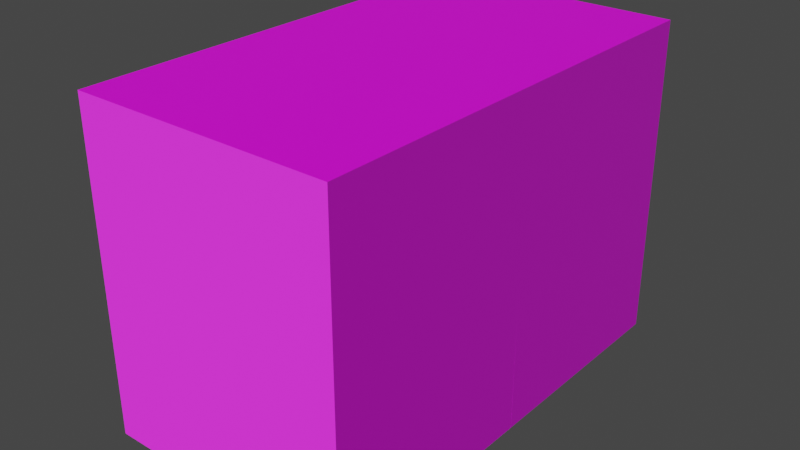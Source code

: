 # Source: HabitacionTutorialMaterialesExportParedes.blend  (saved by Blender 3.5.10; exported with 4.5.12 LTS)
import bpy
from mathutils import Matrix  # noqa: F401  (used for matrix-valued properties, if any)

bpy.ops.wm.read_factory_settings(use_empty=True)
scene = bpy.context.scene
scene.name = 'Scene'

# ---- collections
col_collection = bpy.data.collections.new('Collection'); scene.collection.children.link(col_collection)

# ---- images (referenced by path relative to the original .blend; pixels are not part of the script)
import os
ASSET_DIR = os.environ.get("B2B_ASSET_DIR", "")  # directory of the original .blend (textures are referenced by path, not embedded)
HERE = os.path.dirname(os.path.abspath(__file__))  # packed textures are extracted next to this script under _unpacked/

def load_image(name, relpath, width, height, colorspace="sRGB"):
    """Load a texture the original file referenced (path relative to the .blend, or extracted next to this script)."""
    p = next((c for c in (os.path.join(HERE, relpath), os.path.join(ASSET_DIR, relpath)) if relpath and os.path.exists(c)), "")
    if p:
        img = bpy.data.images.load(p, check_existing=True)
        img.name = name
    else:  # same state as the original file: an image datablock whose file is absent (Cycles renders it pink)
        img = bpy.data.images.new(name, width, height)
        img.source = "FILE"
        img.filepath = "//" + (relpath or name)
    img.colorspace_settings.name = colorspace
    return img
img_brickspaintedwhite001_disp16_2k = load_image('BricksPaintedWhite001_DISP16_2K', 'BricksPaintedWhite001_DISP16_2K.tif', 1024, 1024, 'Non-Color')
img_brickspaintedwhite001_nrm_2k = load_image('BricksPaintedWhite001_NRM_2K', 'BricksPaintedWhite001_NRM_2K.jpg', 1024, 1024, 'Non-Color')
img_brickspaintedwhite001_gloss_2k = load_image('BricksPaintedWhite001_GLOSS_2K', 'BricksPaintedWhite001_GLOSS_2K.jpg', 1024, 1024, 'Non-Color')
img_brickspaintedwhite001_ao_2k = load_image('BricksPaintedWhite001_AO_2K', 'BricksPaintedWhite001_AO_2K.jpg', 1024, 1024, 'Non-Color')
img_brickspaintedwhite001_col_2k = load_image('BricksPaintedWhite001_COL_2K', 'BricksPaintedWhite001_COL_2K.jpg', 1024, 1024, 'sRGB')
img_woodflooring044_disp16_2k_003 = load_image('WoodFlooring044_DISP16_2K.003', 'WoodFlooring044_DISP16_2K.tif', 1024, 1024, 'Non-Color')
img_woodflooring044_nrm16_2k_003 = load_image('WoodFlooring044_NRM16_2K.003', 'WoodFlooring044_NRM16_2K.tif', 1024, 1024, 'Non-Color')
img_woodflooring044_gloss_2k_003 = load_image('WoodFlooring044_GLOSS_2K.003', 'WoodFlooring044_GLOSS_2K.jpg', 1024, 1024, 'Non-Color')
img_woodflooring044_col_2k_003 = load_image('WoodFlooring044_COL_2K.003', 'WoodFlooring044_COL_2K.jpg', 1024, 1024, 'sRGB')
img_woodflooring044_disp16_2k_004 = load_image('WoodFlooring044_DISP16_2K.004', 'WoodFlooring044_DISP16_2K.tif', 1024, 1024, 'Non-Color')
img_woodflooring044_nrm16_2k_004 = load_image('WoodFlooring044_NRM16_2K.004', 'WoodFlooring044_NRM16_2K.tif', 1024, 1024, 'Non-Color')
img_woodflooring044_gloss_2k_004 = load_image('WoodFlooring044_GLOSS_2K.004', 'WoodFlooring044_GLOSS_2K.jpg', 1024, 1024, 'Non-Color')
img_woodflooring044_col_2k_004 = load_image('WoodFlooring044_COL_2K.004', 'WoodFlooring044_COL_2K.jpg', 1024, 1024, 'sRGB')
img_metalpanelrectangular001_disp16_2k_metalness = load_image('MetalPanelRectangular001_DISP16_2K_METALNESS', 'MetalPanelRectangular001_DISP16_2K_METALNESS.tif', 1024, 1024, 'Non-Color')
img_metalpanelrectangular001_nrm16_2k_metalness = load_image('MetalPanelRectangular001_NRM16_2K_METALNESS', 'MetalPanelRectangular001_NRM16_2K_METALNESS.tif', 1024, 1024, 'Non-Color')
img_metalpanelrectangular001_metalness_2k_metalness = load_image('MetalPanelRectangular001_METALNESS_2K_METALNESS', 'MetalPanelRectangular001_METALNESS_2K_METALNESS.jpg', 1024, 1024, 'Non-Color')
img_metalpanelrectangular001_roughness_2k_metalness = load_image('MetalPanelRectangular001_ROUGHNESS_2K_METALNESS', 'MetalPanelRectangular001_ROUGHNESS_2K_METALNESS.jpg', 1024, 1024, 'Non-Color')
img_metalpanelrectangular001_ao_2k_metalness = load_image('MetalPanelRectangular001_AO_2K_METALNESS', 'MetalPanelRectangular001_AO_2K_METALNESS.jpg', 1024, 1024, 'Non-Color')
img_metalpanelrectangular001_col_2k_metalness = load_image('MetalPanelRectangular001_COL_2K_METALNESS', 'MetalPanelRectangular001_COL_2K_METALNESS.jpg', 1024, 1024, 'sRGB')
img_escalon1_003 = load_image('Escalon1.003', 'Escalon1.003.png', 1024, 1024, 'sRGB')
img_escalon2_001 = load_image('Escalon2.001', 'Escalon2.001.png', 1024, 1024, 'sRGB')
img_suelo_plantabaja = load_image('Suelo_PlantaBaja', 'Suelo_PlantaBaja.png', 1024, 1024, 'sRGB')
img_escalon_3 = load_image('Escalon 3', 'Escalon 3.png', 1024, 1024, 'sRGB')
img_escalon_4 = load_image('Escalon 4', 'Escalon 4.png', 1024, 1024, 'sRGB')
img_escalon_5 = load_image('Escalon 5', 'Escalon 5.png', 1024, 1024, 'sRGB')
img_escalon_6 = load_image('Escalon 6', 'Escalon 6.png', 1024, 1024, 'sRGB')
img_techo = load_image('Techo', 'Techo.png', 1024, 1024, 'sRGB')
img_suelo_planta2 = load_image('Suelo_Planta2', 'Suelo_Planta2.png', 1024, 1024, 'sRGB')

# ---- materials (node trees are filled in below, after node groups)
mat_brickspaintedwhite001_2k_001 = bpy.data.materials.new('BricksPaintedWhite001_2K.001')
mat_brickspaintedwhite001_2k_001.displacement_method = 'BOTH'
mat_woodflooring044_2k = bpy.data.materials.new('WoodFlooring044_2K')
mat_woodflooring044_2k.displacement_method = 'BOTH'
mat_woodflooring044_2k_009 = bpy.data.materials.new('WoodFlooring044_2K.009')
mat_woodflooring044_2k_009.displacement_method = 'BOTH'
mat_brickspaintedwhite001_2k = bpy.data.materials.new('BricksPaintedWhite001_2K')
mat_brickspaintedwhite001_2k.displacement_method = 'BOTH'
mat_brickspaintedwhite001_2k_005 = bpy.data.materials.new('BricksPaintedWhite001_2K.005')
mat_brickspaintedwhite001_2k_005.displacement_method = 'BOTH'
mat_brickspaintedwhite001_2k_004 = bpy.data.materials.new('BricksPaintedWhite001_2K.004')
mat_brickspaintedwhite001_2k_004.displacement_method = 'BOTH'
mat_woodflooring044_2k_001 = bpy.data.materials.new('WoodFlooring044_2K.001')
mat_woodflooring044_2k_001.displacement_method = 'BOTH'
mat_woodflooring044_2k_003 = bpy.data.materials.new('WoodFlooring044_2K.003')
mat_woodflooring044_2k_003.displacement_method = 'BOTH'
mat_woodflooring044_2k_004 = bpy.data.materials.new('WoodFlooring044_2K.004')
mat_woodflooring044_2k_004.displacement_method = 'BOTH'
mat_woodflooring044_2k_005 = bpy.data.materials.new('WoodFlooring044_2K.005')
mat_woodflooring044_2k_005.displacement_method = 'BOTH'
mat_woodflooring044_2k_006 = bpy.data.materials.new('WoodFlooring044_2K.006')
mat_woodflooring044_2k_006.displacement_method = 'BOTH'
mat_woodflooring044_2k_007 = bpy.data.materials.new('WoodFlooring044_2K.007')
mat_woodflooring044_2k_007.displacement_method = 'BOTH'
mat_woodflooring044_2k_008 = bpy.data.materials.new('WoodFlooring044_2K.008')
mat_woodflooring044_2k_008.displacement_method = 'BOTH'
mat_metalpanelrectangular001_2k = bpy.data.materials.new('MetalPanelRectangular001_2K')
mat_metalpanelrectangular001_2k.displacement_method = 'BOTH'

# ---- node groups
ng_poliigon_adjustments_009 = bpy.data.node_groups.new('.Poliigon_Adjustments.009', 'ShaderNodeTree')
_s = ng_poliigon_adjustments_009.interface.new_socket(name='Base Color', in_out='OUTPUT', socket_type='NodeSocketColor')
_s.default_value = (0.0, 0.0, 0.0, 0.0)
_s = ng_poliigon_adjustments_009.interface.new_socket(name='Subsurface Color', in_out='OUTPUT', socket_type='NodeSocketColor')
_s = ng_poliigon_adjustments_009.interface.new_socket(name='Metalness', in_out='OUTPUT', socket_type='NodeSocketFloat')
_s = ng_poliigon_adjustments_009.interface.new_socket(name='Roughness', in_out='OUTPUT', socket_type='NodeSocketFloat')
_s.min_value = 0.0
_s.max_value = 0.0
_s = ng_poliigon_adjustments_009.interface.new_socket(name='Transmission', in_out='OUTPUT', socket_type='NodeSocketFloat')
_s = ng_poliigon_adjustments_009.interface.new_socket(name='Alpha', in_out='OUTPUT', socket_type='NodeSocketFloat')
_s.default_value = 0.01
_s.min_value = -1e+04
_s.max_value = 1e+04
_s = ng_poliigon_adjustments_009.interface.new_socket(name='Normal', in_out='OUTPUT', socket_type='NodeSocketVector')
_s = ng_poliigon_adjustments_009.interface.new_socket(name='Height', in_out='OUTPUT', socket_type='NodeSocketFloat')
_s = ng_poliigon_adjustments_009.interface.new_socket(name='Scale', in_out='INPUT', socket_type='NodeSocketFloat')
_s.default_value = 1.0
_s.min_value = 0.0
_s.max_value = 1000.0
_s = ng_poliigon_adjustments_009.interface.new_socket(name='COLOR', in_out='INPUT', socket_type='NodeSocketColor')
_s.default_value = (1.0, 1.0, 1.0, 1.0)
_s = ng_poliigon_adjustments_009.interface.new_socket(name='Hue Adj.', in_out='INPUT', socket_type='NodeSocketFloat')
_s.min_value = -10.0
_s.max_value = 10.0
_s = ng_poliigon_adjustments_009.interface.new_socket(name='Saturation Adj.', in_out='INPUT', socket_type='NodeSocketFloat')
_s.min_value = -10.0
_s.max_value = 10.0
_s = ng_poliigon_adjustments_009.interface.new_socket(name='Value Adj.', in_out='INPUT', socket_type='NodeSocketFloat')
_s.min_value = -10.0
_s.max_value = 10.0
_s = ng_poliigon_adjustments_009.interface.new_socket(name='Brightness Adj.', in_out='INPUT', socket_type='NodeSocketFloat')
_s.min_value = -10.0
_s.max_value = 10.0
_s = ng_poliigon_adjustments_009.interface.new_socket(name='Contrast Adj.', in_out='INPUT', socket_type='NodeSocketFloat')
_s.min_value = -10.0
_s.max_value = 10.0
_s = ng_poliigon_adjustments_009.interface.new_socket(name='SSS', in_out='INPUT', socket_type='NodeSocketColor')
_s = ng_poliigon_adjustments_009.interface.new_socket(name='Subsurface Multiplier', in_out='INPUT', socket_type='NodeSocketFloat')
_s = ng_poliigon_adjustments_009.interface.new_socket(name='METALNESS', in_out='INPUT', socket_type='NodeSocketColor')
_s = ng_poliigon_adjustments_009.interface.new_socket(name='ROUGHNESS', in_out='INPUT', socket_type='NodeSocketColor')
_s.default_value = (0.8, 0.8, 0.8, 1.0)
_s = ng_poliigon_adjustments_009.interface.new_socket(name='Roughness Adj.', in_out='INPUT', socket_type='NodeSocketFloat')
_s.min_value = 0.0
_s.max_value = 10.0
_s = ng_poliigon_adjustments_009.interface.new_socket(name='Alpha', in_out='INPUT', socket_type='NodeSocketFloat')
_s.default_value = 1.0
_s.min_value = 0.0
_s.max_value = 1.0
_s = ng_poliigon_adjustments_009.interface.new_socket(name='DISPLACEMENT', in_out='INPUT', socket_type='NodeSocketColor')
_s = ng_poliigon_adjustments_009.interface.new_socket(name='Displacement Strength', in_out='INPUT', socket_type='NodeSocketFloat')
_s.min_value = -100.0
_s.max_value = 100.0
_s = ng_poliigon_adjustments_009.interface.new_socket(name='Displacement Mid-level', in_out='INPUT', socket_type='NodeSocketFloat')
_s.min_value = -100.0
_s.max_value = 100.0
_s = ng_poliigon_adjustments_009.interface.new_socket(name='Normal', in_out='INPUT', socket_type='NodeSocketVector')
_s = ng_poliigon_adjustments_009.interface.new_socket(name='Transmission', in_out='INPUT', socket_type='NodeSocketFloat')
_N = ng_poliigon_adjustments_009.nodes; _L = ng_poliigon_adjustments_009.links
n0 = _N.new('ShaderNodeHueSaturation'); n0.name = 'COLOR Adjust'; n0.location = (-60, 320)
n0.label = 'COLOR Adjust'
n1 = _N.new('ShaderNodeMath'); n1.name = 'ROUGHNESS Multiply'; n1.location = (-74, -60)
n1.label = 'ROUGHNESS Multiply'
n1.hide = True
n1.operation = 'MULTIPLY'
n2 = _N.new('ShaderNodeMath'); n2.name = 'ROUGHNESS Fix Pre'; n2.location = (-74, -140)
n2.label = 'ROUGHNESS Fix Pre'
n2.hide = True
n2.operation = 'SUBTRACT'
n2.inputs[1].default_value = 1.0
n3 = _N.new('ShaderNodeMath'); n3.name = 'Disp Fix Mult'; n3.location = (-74, -319)
n3.label = 'Disp Fix Mult'
n3.hide = True
n3.operation = 'MULTIPLY'
n4 = _N.new('ShaderNodeBrightContrast'); n4.name = 'Bright/Contrast'; n4.location = (127, 220)
n5 = _N.new('ShaderNodeMath'); n5.name = 'Roughness Fix'; n5.location = (127, -100)
n5.label = 'Roughness Fix'
n5.hide = True
n6 = _N.new('ShaderNodeMath'); n6.name = 'Math.010'; n6.location = (127, 20)
n6.hide = True
n6.operation = 'MULTIPLY'
n6.use_clamp = True
n7 = _N.new('NodeGroupOutput'); n7.name = 'Group Output'; n7.location = (385, 80)
n8 = _N.new('ShaderNodeMath'); n8.name = 'Disp Fix'; n8.location = (127, -270)
n8.label = 'Disp Fix'
n8.hide = True
n9 = _N.new('ShaderNodeMath'); n9.name = 'Math.002'; n9.location = (-242, 320)
n9.hide = True
n9.operation = 'DIVIDE'
n9.inputs[1].default_value = 20.0
n10 = _N.new('ShaderNodeMath'); n10.name = 'Math.004'; n10.location = (-242, 280)
n10.hide = True
n10.operation = 'DIVIDE'
n10.inputs[1].default_value = 10.0
n11 = _N.new('ShaderNodeMath'); n11.name = 'Math.006'; n11.location = (-242, 240)
n11.hide = True
n11.operation = 'DIVIDE'
n11.inputs[1].default_value = 10.0
n12 = _N.new('ShaderNodeMath'); n12.name = 'Math.007'; n12.location = (-242, 140)
n12.hide = True
n12.operation = 'MULTIPLY'
n12.inputs[1].default_value = 0.1
n13 = _N.new('ShaderNodeMath'); n13.name = 'Math.008'; n13.location = (-242, 100)
n13.hide = True
n13.operation = 'MULTIPLY'
n13.inputs[1].default_value = 0.1
n14 = _N.new('ShaderNodeMath'); n14.name = 'Roughness'; n14.location = (-242, -100)
n14.label = 'Roughness'
n14.hide = True
n14.inputs[1].default_value = 1.0
n15 = _N.new('ShaderNodeInvert'); n15.name = 'Disp Fix Invert'; n15.location = (-242, -319)
n15.label = 'Disp Fix Invert'
n15.hide = True
n16 = _N.new('ShaderNodeMath'); n16.name = 'DISPLACEMENT Adjust'; n16.location = (-242, -216)
n16.label = 'DISPLACEMENT Adjust'
n16.hide = True
n16.operation = 'MULTIPLY'
n17 = _N.new('ShaderNodeMath'); n17.name = 'Math.001'; n17.location = (-420, 320)
n17.hide = True
n17.inputs[1].default_value = 10.0
n18 = _N.new('ShaderNodeMath'); n18.name = 'Math.003'; n18.location = (-420, 280)
n18.hide = True
n18.inputs[1].default_value = 10.0
n19 = _N.new('ShaderNodeMath'); n19.name = 'Math.005'; n19.location = (-420, 240)
n19.hide = True
n19.inputs[1].default_value = 10.0
n20 = _N.new('ShaderNodeMath'); n20.name = 'DISPLACEMENT Height'; n20.location = (-74, -270)
n20.label = 'DISPLACEMENT Height'
n20.hide = True
n21 = _N.new('NodeGroupInput'); n21.name = 'Group Input'; n21.location = (-740, 140)
_L.new(n1.outputs[0], n5.inputs[0])
_L.new(n2.outputs[0], n5.inputs[1])
_L.new(n0.outputs[0], n4.inputs[0])
_L.new(n21.outputs[5], n12.inputs[0])
_L.new(n21.outputs[6], n13.inputs[0])
_L.new(n4.outputs[0], n7.inputs[0])
_L.new(n5.outputs[0], n7.inputs[3])
_L.new(n21.outputs[11], n14.inputs[0])
_L.new(n21.outputs[1], n0.inputs[4])
_L.new(n14.outputs[0], n1.inputs[1])
_L.new(n14.outputs[0], n2.inputs[0])
_L.new(n21.outputs[10], n1.inputs[0])
_L.new(n21.outputs[12], n7.inputs[5])
_L.new(n21.outputs[9], n7.inputs[2])
_L.new(n21.outputs[2], n17.inputs[0])
_L.new(n17.outputs[0], n9.inputs[0])
_L.new(n18.outputs[0], n10.inputs[0])
_L.new(n21.outputs[3], n18.inputs[0])
_L.new(n19.outputs[0], n11.inputs[0])
_L.new(n21.outputs[4], n19.inputs[0])
_L.new(n9.outputs[0], n0.inputs[0])
_L.new(n10.outputs[0], n0.inputs[1])
_L.new(n11.outputs[0], n0.inputs[2])
_L.new(n12.outputs[0], n4.inputs[1])
_L.new(n13.outputs[0], n4.inputs[2])
_L.new(n16.outputs[0], n20.inputs[0])
_L.new(n20.outputs[0], n8.inputs[0])
_L.new(n15.outputs[0], n3.inputs[0])
_L.new(n3.outputs[0], n8.inputs[1])
_L.new(n21.outputs[13], n16.inputs[0])
_L.new(n21.outputs[15], n20.inputs[1])
_L.new(n21.outputs[16], n7.inputs[6])
_L.new(n21.outputs[14], n16.inputs[1])
_L.new(n21.outputs[14], n15.inputs[1])
_L.new(n21.outputs[7], n6.inputs[0])
_L.new(n6.outputs[0], n7.inputs[1])
_L.new(n21.outputs[8], n6.inputs[1])
_L.new(n8.outputs[0], n7.inputs[7])
_L.new(n21.outputs[17], n7.inputs[4])
n7.is_active_output = True
ng_simple_uv_mapping = bpy.data.node_groups.new('.simple_uv_mapping', 'ShaderNodeTree')
_s = ng_simple_uv_mapping.interface.new_socket(name='UV', in_out='OUTPUT', socket_type='NodeSocketVector')
_s = ng_simple_uv_mapping.interface.new_socket(name='UV', in_out='INPUT', socket_type='NodeSocketVector')
_s.min_value = -1e+04
_s.max_value = 1e+04
_s = ng_simple_uv_mapping.interface.new_socket(name='Scale', in_out='INPUT', socket_type='NodeSocketFloat')
_s.default_value = 1.0
_s.min_value = 0.0
_s.max_value = 500.0
_s = ng_simple_uv_mapping.interface.new_socket(name='Aspect Ratio', in_out='INPUT', socket_type='NodeSocketFloat')
_s.default_value = 1.0
_s.min_value = 0.0
_s.max_value = 2.0
_s = ng_simple_uv_mapping.interface.new_socket(name='Translate X', in_out='INPUT', socket_type='NodeSocketFloat')
_s.min_value = -50.0
_s.max_value = 50.0
_s = ng_simple_uv_mapping.interface.new_socket(name='Translate Y', in_out='INPUT', socket_type='NodeSocketFloat')
_s.min_value = -50.0
_s.max_value = 50.0
_s = ng_simple_uv_mapping.interface.new_socket(name='Rotation', in_out='INPUT', socket_type='NodeSocketFloat')
_s.min_value = -360.0
_s.max_value = 360.0
_N = ng_simple_uv_mapping.nodes; _L = ng_simple_uv_mapping.links
n0 = _N.new('ShaderNodeCombineXYZ'); n0.name = 'Combine XYZ'; n0.location = (54, -485)
n0.hide = True
n1 = _N.new('ShaderNodeCombineXYZ'); n1.name = 'Combine XYZ.001'; n1.location = (365, -373)
n1.hide = True
n1.inputs[0].default_value = 1.0
n1.inputs[2].default_value = 1.0
n2 = _N.new('NodeFrame'); n2.name = 'Frame'; n2.location = (-1436, 874)
n2.label = 'Scale'
n2.width = 200
n2.label_size = 64
n3 = _N.new('NodeFrame'); n3.name = 'Frame.001'; n3.location = (-976, 544)
n3.label = 'Aspect Adjust'
n3.width = 369
n3.label_size = 64
n4 = _N.new('NodeFrame'); n4.name = 'Frame.002'; n4.location = (-284, 656)
n4.label = 'Translate'
n4.width = 360
n4.label_size = 64
n5 = _N.new('NodeFrame'); n5.name = 'Frame.003'; n5.location = (800, 800)
n5.label = 'Rotation'
n5.width = 360
n5.label_size = 64
n6 = _N.new('NodeGroupInput'); n6.name = 'Group Input'; n6.location = (-1082, 127)
n7 = _N.new('NodeGroupOutput'); n7.name = 'Group Output'; n7.location = (492, 262)
n8 = _N.new('ShaderNodeMath'); n8.name = 'Math'; n8.location = (-653, -630)
n8.hide = True
n8.operation = 'RADIANS'
n9 = _N.new('ShaderNodeVectorMath'); n9.name = 'Vector Math'; n9.location = (608, -646)
n9.hide = True
n9.operation = 'MULTIPLY'
n10 = _N.new('ShaderNodeVectorMath'); n10.name = 'Vector Math.001'; n10.location = (214, -430)
n10.hide = True
n11 = _N.new('ShaderNodeVectorMath'); n11.name = 'Vector Math.002'; n11.location = (533, -317)
n11.hide = True
n11.operation = 'MULTIPLY'
n12 = _N.new('ShaderNodeVectorRotate'); n12.name = 'Vector Rotate'; n12.location = (-492, -573)
n12.hide = True
n0.parent = n4
n1.parent = n3
n8.parent = n5
n9.parent = n2
n10.parent = n4
n11.parent = n3
n12.parent = n5
_L.new(n6.outputs[0], n9.inputs[0])
_L.new(n6.outputs[3], n0.inputs[0])
_L.new(n6.outputs[4], n0.inputs[1])
_L.new(n6.outputs[2], n1.inputs[1])
_L.new(n9.outputs[0], n11.inputs[0])
_L.new(n0.outputs[0], n10.inputs[1])
_L.new(n11.outputs[0], n10.inputs[0])
_L.new(n1.outputs[0], n11.inputs[1])
_L.new(n6.outputs[1], n9.inputs[1])
_L.new(n10.outputs[0], n12.inputs[0])
_L.new(n6.outputs[5], n8.inputs[0])
_L.new(n12.outputs[0], n7.inputs[0])
_L.new(n8.outputs[0], n12.inputs[3])
n7.is_active_output = True
ng_brickspaintedwhite001_2k = bpy.data.node_groups.new('BricksPaintedWhite001_2K', 'ShaderNodeTree')
_s = ng_brickspaintedwhite001_2k.interface.new_socket(name='Base Color', in_out='OUTPUT', socket_type='NodeSocketColor')
_s.default_value = (0.0, 0.0, 0.0, 0.0)
_s = ng_brickspaintedwhite001_2k.interface.new_socket(name='Subsurface Color', in_out='OUTPUT', socket_type='NodeSocketColor')
_s = ng_brickspaintedwhite001_2k.interface.new_socket(name='Metalness', in_out='OUTPUT', socket_type='NodeSocketFloat')
_s = ng_brickspaintedwhite001_2k.interface.new_socket(name='Roughness', in_out='OUTPUT', socket_type='NodeSocketFloat')
_s.min_value = 0.0
_s.max_value = 0.0
_s = ng_brickspaintedwhite001_2k.interface.new_socket(name='Transmission', in_out='OUTPUT', socket_type='NodeSocketFloat')
_s = ng_brickspaintedwhite001_2k.interface.new_socket(name='Alpha', in_out='OUTPUT', socket_type='NodeSocketFloat')
_s.default_value = 0.01
_s.min_value = -1e+04
_s.max_value = 1e+04
_s = ng_brickspaintedwhite001_2k.interface.new_socket(name='Normal', in_out='OUTPUT', socket_type='NodeSocketVector')
_s = ng_brickspaintedwhite001_2k.interface.new_socket(name='Height', in_out='OUTPUT', socket_type='NodeSocketFloat')
_s = ng_brickspaintedwhite001_2k.interface.new_socket(name='UV', in_out='INPUT', socket_type='NodeSocketVector')
_s.default_value = (0.5, 0.5, 0.5)
_s.min_value = -1e+04
_s.max_value = 1e+04
_s = ng_brickspaintedwhite001_2k.interface.new_socket(name='Scale', in_out='INPUT', socket_type='NodeSocketFloat')
_s.default_value = 1.0
_s.min_value = 0.0
_s.max_value = 100.0
_s = ng_brickspaintedwhite001_2k.interface.new_socket(name='Aspect Ratio', in_out='INPUT', socket_type='NodeSocketFloat')
_s.default_value = 1.0
_s.min_value = 0.0
_s.max_value = 1.0
_s = ng_brickspaintedwhite001_2k.interface.new_socket(name='Translate X', in_out='INPUT', socket_type='NodeSocketFloat')
_s.min_value = -100.0
_s.max_value = 100.0
_s = ng_brickspaintedwhite001_2k.interface.new_socket(name='Translate Y', in_out='INPUT', socket_type='NodeSocketFloat')
_s.min_value = -100.0
_s.max_value = 100.0
_s = ng_brickspaintedwhite001_2k.interface.new_socket(name='Global Rotation', in_out='INPUT', socket_type='NodeSocketFloat')
_s.min_value = -360.0
_s.max_value = 360.0
_s = ng_brickspaintedwhite001_2k.interface.new_socket(name='Color Hue Adj.', in_out='INPUT', socket_type='NodeSocketFloat')
_s.min_value = -10.0
_s.max_value = 10.0
_s = ng_brickspaintedwhite001_2k.interface.new_socket(name='Color Saturation Adj.', in_out='INPUT', socket_type='NodeSocketFloat')
_s.min_value = -10.0
_s.max_value = 10.0
_s = ng_brickspaintedwhite001_2k.interface.new_socket(name='Color Value Adj.', in_out='INPUT', socket_type='NodeSocketFloat')
_s.min_value = -10.0
_s.max_value = 10.0
_s = ng_brickspaintedwhite001_2k.interface.new_socket(name='Color Brightness Adj.', in_out='INPUT', socket_type='NodeSocketFloat')
_s.min_value = -10.0
_s.max_value = 10.0
_s = ng_brickspaintedwhite001_2k.interface.new_socket(name='Color Contrast Adj.', in_out='INPUT', socket_type='NodeSocketFloat')
_s.min_value = -10.0
_s.max_value = 10.0
_s = ng_brickspaintedwhite001_2k.interface.new_socket(name='AO Strength', in_out='INPUT', socket_type='NodeSocketFloat')
_s.default_value = 1.0
_s.min_value = 0.0
_s.max_value = 1.0
_s = ng_brickspaintedwhite001_2k.interface.new_socket(name='Roughness Adj.', in_out='INPUT', socket_type='NodeSocketFloat')
_s.min_value = -1.0
_s.max_value = 1.0
_s = ng_brickspaintedwhite001_2k.interface.new_socket(name='Normal Strength', in_out='INPUT', socket_type='NodeSocketFloat')
_s.default_value = 1.0
_s.min_value = 0.0
_s.max_value = 1.0
_s = ng_brickspaintedwhite001_2k.interface.new_socket(name='Displacement Strength', in_out='INPUT', socket_type='NodeSocketFloat')
_s.min_value = -10.0
_s.max_value = 10.0
_s = ng_brickspaintedwhite001_2k.interface.new_socket(name='Displacement Mid-Level', in_out='INPUT', socket_type='NodeSocketFloat')
_s.min_value = -10.0
_s.max_value = 10.0
_s = ng_brickspaintedwhite001_2k.interface.new_socket(name='Bump Strength', in_out='INPUT', socket_type='NodeSocketFloat')
_s.min_value = 0.0
_s.max_value = 90.0
_s = ng_brickspaintedwhite001_2k.interface.new_socket(name='Subsurface Multiplier', in_out='INPUT', socket_type='NodeSocketFloat')
_s.default_value = 0.01
_s.min_value = 0.0
_N = ng_brickspaintedwhite001_2k.nodes; _L = ng_brickspaintedwhite001_2k.links
n0 = _N.new('NodeFrame'); n0.name = 'MapsFrame'; n0.location = (-470, 282)
n0.label = 'Maps'
n0.width = 555
n0.label_size = 50
n1 = _N.new('NodeGroupOutput'); n1.name = 'Group Output'; n1.location = (720, 260)
n2 = _N.new('NodeGroupInput'); n2.name = 'Group Input'; n2.location = (-1069, 82)
n2.width = 167
n3 = _N.new('ShaderNodeGroup'); n3.name = 'Poliigon Adjustments Group'; n3.location = (157, 273)
n3.label = 'Poliigon Adjustments Group'
n3.width = 211
n3.node_tree = ng_poliigon_adjustments_009
n3.inputs[7].default_value = (0.0, 0.0, 0.0, 1.0)
n3.inputs[9].default_value = (0.0, 0.0, 0.0, 1.0)
n3.inputs[12].default_value = 1.0
n3.inputs[17].default_value = 0.0
n4 = _N.new('ShaderNodeTexImage'); n4.name = 'DISPLACEMENT'; n4.location = (30, -355)
n4.label = 'DISPLACEMENT'
n4.width = 140
n4.hide = True
n4.image = img_brickspaintedwhite001_disp16_2k
n5 = _N.new('ShaderNodeTexImage'); n5.name = 'NORMAL'; n5.location = (30, -469)
n5.label = 'NORMAL'
n5.width = 140
n5.hide = True
n5.image = img_brickspaintedwhite001_nrm_2k
n6 = _N.new('ShaderNodeNormalMap'); n6.name = 'Normal Map'; n6.location = (211, -468)
n6.label = 'Normal Map'
n6.width = 141
n6.hide = True
n7 = _N.new('ShaderNodeTexImage'); n7.name = 'GLOSS'; n7.location = (30, -202)
n7.label = 'GLOSS'
n7.width = 140
n7.hide = True
n7.image = img_brickspaintedwhite001_gloss_2k
n8 = _N.new('ShaderNodeInvert'); n8.name = 'InvertGloss'; n8.location = (216, -202)
n8.label = 'InvertGloss'
n8.hide = True
n9 = _N.new('ShaderNodeTexImage'); n9.name = 'AO'; n9.location = (30, -157)
n9.label = 'AO'
n9.width = 140
n9.hide = True
n9.image = img_brickspaintedwhite001_ao_2k
n10 = _N.new('ShaderNodeMix'); n10.name = 'AO + COLOR (Multiply)'; n10.location = (216, -124)
n10.label = 'AO + COLOR (Multiply)'
n10.hide = True
n10.data_type = 'RGBA'
n10.blend_type = 'MULTIPLY'
n11 = _N.new('ShaderNodeTexImage'); n11.name = 'COLOR'; n11.location = (30, -112)
n11.label = 'COLOR'
n11.width = 140
n11.hide = True
n11.image = img_brickspaintedwhite001_col_2k
n12 = _N.new('ShaderNodeGroup'); n12.name = 'Group'; n12.location = (-799, 266)
n12.width = 188
n12.node_tree = ng_simple_uv_mapping
n4.parent = n0
n5.parent = n0
n6.parent = n0
n7.parent = n0
n8.parent = n0
n9.parent = n0
n10.parent = n0
n11.parent = n0
_L.new(n7.outputs[0], n8.inputs[1])
_L.new(n5.outputs[0], n6.inputs[1])
_L.new(n11.outputs[0], n10.inputs[6])
_L.new(n2.outputs[11], n10.inputs[0])
_L.new(n2.outputs[13], n6.inputs[0])
_L.new(n10.outputs[2], n3.inputs[1])
_L.new(n8.outputs[0], n3.inputs[10])
_L.new(n2.outputs[12], n3.inputs[11])
_L.new(n2.outputs[6], n3.inputs[2])
_L.new(n2.outputs[7], n3.inputs[3])
_L.new(n2.outputs[8], n3.inputs[4])
_L.new(n2.outputs[9], n3.inputs[5])
_L.new(n9.outputs[0], n10.inputs[7])
_L.new(n2.outputs[14], n3.inputs[14])
_L.new(n4.outputs[0], n3.inputs[13])
_L.new(n2.outputs[1], n3.inputs[0])
_L.new(n3.outputs[0], n1.inputs[0])
_L.new(n3.outputs[2], n1.inputs[2])
_L.new(n3.outputs[3], n1.inputs[3])
_L.new(n3.outputs[5], n1.inputs[5])
_L.new(n3.outputs[6], n1.inputs[6])
_L.new(n2.outputs[15], n3.inputs[15])
_L.new(n3.outputs[1], n1.inputs[1])
_L.new(n2.outputs[17], n3.inputs[8])
_L.new(n12.outputs[0], n11.inputs[0])
_L.new(n12.outputs[0], n9.inputs[0])
_L.new(n12.outputs[0], n7.inputs[0])
_L.new(n12.outputs[0], n4.inputs[0])
_L.new(n12.outputs[0], n5.inputs[0])
_L.new(n2.outputs[0], n12.inputs[0])
_L.new(n2.outputs[1], n12.inputs[1])
_L.new(n2.outputs[2], n12.inputs[2])
_L.new(n2.outputs[3], n12.inputs[3])
_L.new(n2.outputs[4], n12.inputs[4])
_L.new(n2.outputs[5], n12.inputs[5])
_L.new(n3.outputs[7], n1.inputs[7])
_L.new(n3.outputs[4], n1.inputs[4])
_L.new(n2.outputs[10], n3.inputs[6])
_L.new(n6.outputs[0], n3.inputs[16])
n1.is_active_output = True
ng_poliigon_adjustments_004 = bpy.data.node_groups.new('.Poliigon_Adjustments.004', 'ShaderNodeTree')
_s = ng_poliigon_adjustments_004.interface.new_socket(name='Base Color', in_out='OUTPUT', socket_type='NodeSocketColor')
_s.default_value = (0.0, 0.0, 0.0, 0.0)
_s = ng_poliigon_adjustments_004.interface.new_socket(name='Subsurface Color', in_out='OUTPUT', socket_type='NodeSocketColor')
_s = ng_poliigon_adjustments_004.interface.new_socket(name='Metalness', in_out='OUTPUT', socket_type='NodeSocketFloat')
_s = ng_poliigon_adjustments_004.interface.new_socket(name='Roughness', in_out='OUTPUT', socket_type='NodeSocketFloat')
_s.min_value = 0.0
_s.max_value = 0.0
_s = ng_poliigon_adjustments_004.interface.new_socket(name='Transmission', in_out='OUTPUT', socket_type='NodeSocketFloat')
_s = ng_poliigon_adjustments_004.interface.new_socket(name='Alpha', in_out='OUTPUT', socket_type='NodeSocketFloat')
_s.default_value = 0.01
_s.min_value = -1e+04
_s.max_value = 1e+04
_s = ng_poliigon_adjustments_004.interface.new_socket(name='Normal', in_out='OUTPUT', socket_type='NodeSocketVector')
_s = ng_poliigon_adjustments_004.interface.new_socket(name='Height', in_out='OUTPUT', socket_type='NodeSocketFloat')
_s = ng_poliigon_adjustments_004.interface.new_socket(name='Scale', in_out='INPUT', socket_type='NodeSocketFloat')
_s.default_value = 1.0
_s.min_value = 0.0
_s.max_value = 1000.0
_s = ng_poliigon_adjustments_004.interface.new_socket(name='COLOR', in_out='INPUT', socket_type='NodeSocketColor')
_s.default_value = (1.0, 1.0, 1.0, 1.0)
_s = ng_poliigon_adjustments_004.interface.new_socket(name='Hue Adj.', in_out='INPUT', socket_type='NodeSocketFloat')
_s.min_value = -10.0
_s.max_value = 10.0
_s = ng_poliigon_adjustments_004.interface.new_socket(name='Saturation Adj.', in_out='INPUT', socket_type='NodeSocketFloat')
_s.min_value = -10.0
_s.max_value = 10.0
_s = ng_poliigon_adjustments_004.interface.new_socket(name='Value Adj.', in_out='INPUT', socket_type='NodeSocketFloat')
_s.min_value = -10.0
_s.max_value = 10.0
_s = ng_poliigon_adjustments_004.interface.new_socket(name='Brightness Adj.', in_out='INPUT', socket_type='NodeSocketFloat')
_s.min_value = -10.0
_s.max_value = 10.0
_s = ng_poliigon_adjustments_004.interface.new_socket(name='Contrast Adj.', in_out='INPUT', socket_type='NodeSocketFloat')
_s.min_value = -10.0
_s.max_value = 10.0
_s = ng_poliigon_adjustments_004.interface.new_socket(name='SSS', in_out='INPUT', socket_type='NodeSocketColor')
_s = ng_poliigon_adjustments_004.interface.new_socket(name='Subsurface Multiplier', in_out='INPUT', socket_type='NodeSocketFloat')
_s = ng_poliigon_adjustments_004.interface.new_socket(name='METALNESS', in_out='INPUT', socket_type='NodeSocketColor')
_s = ng_poliigon_adjustments_004.interface.new_socket(name='ROUGHNESS', in_out='INPUT', socket_type='NodeSocketColor')
_s.default_value = (0.8, 0.8, 0.8, 1.0)
_s = ng_poliigon_adjustments_004.interface.new_socket(name='Roughness Adj.', in_out='INPUT', socket_type='NodeSocketFloat')
_s.min_value = 0.0
_s.max_value = 10.0
_s = ng_poliigon_adjustments_004.interface.new_socket(name='Alpha', in_out='INPUT', socket_type='NodeSocketFloat')
_s.default_value = 1.0
_s.min_value = 0.0
_s.max_value = 1.0
_s = ng_poliigon_adjustments_004.interface.new_socket(name='DISPLACEMENT', in_out='INPUT', socket_type='NodeSocketColor')
_s = ng_poliigon_adjustments_004.interface.new_socket(name='Displacement Strength', in_out='INPUT', socket_type='NodeSocketFloat')
_s.min_value = -100.0
_s.max_value = 100.0
_s = ng_poliigon_adjustments_004.interface.new_socket(name='Displacement Mid-level', in_out='INPUT', socket_type='NodeSocketFloat')
_s.min_value = -100.0
_s.max_value = 100.0
_s = ng_poliigon_adjustments_004.interface.new_socket(name='Normal', in_out='INPUT', socket_type='NodeSocketVector')
_s = ng_poliigon_adjustments_004.interface.new_socket(name='Transmission', in_out='INPUT', socket_type='NodeSocketFloat')
_N = ng_poliigon_adjustments_004.nodes; _L = ng_poliigon_adjustments_004.links
n0 = _N.new('ShaderNodeHueSaturation'); n0.name = 'COLOR Adjust'; n0.location = (-60, 320)
n0.label = 'COLOR Adjust'
n1 = _N.new('ShaderNodeMath'); n1.name = 'ROUGHNESS Multiply'; n1.location = (-74, -60)
n1.label = 'ROUGHNESS Multiply'
n1.hide = True
n1.operation = 'MULTIPLY'
n2 = _N.new('ShaderNodeMath'); n2.name = 'ROUGHNESS Fix Pre'; n2.location = (-74, -140)
n2.label = 'ROUGHNESS Fix Pre'
n2.hide = True
n2.operation = 'SUBTRACT'
n2.inputs[1].default_value = 1.0
n3 = _N.new('ShaderNodeMath'); n3.name = 'Disp Fix Mult'; n3.location = (-74, -319)
n3.label = 'Disp Fix Mult'
n3.hide = True
n3.operation = 'MULTIPLY'
n4 = _N.new('ShaderNodeBrightContrast'); n4.name = 'Bright/Contrast'; n4.location = (127, 220)
n5 = _N.new('ShaderNodeMath'); n5.name = 'Roughness Fix'; n5.location = (127, -100)
n5.label = 'Roughness Fix'
n5.hide = True
n6 = _N.new('ShaderNodeMath'); n6.name = 'Math.010'; n6.location = (127, 20)
n6.hide = True
n6.operation = 'MULTIPLY'
n6.use_clamp = True
n7 = _N.new('NodeGroupOutput'); n7.name = 'Group Output'; n7.location = (385, 80)
n8 = _N.new('ShaderNodeMath'); n8.name = 'Disp Fix'; n8.location = (127, -270)
n8.label = 'Disp Fix'
n8.hide = True
n9 = _N.new('ShaderNodeMath'); n9.name = 'Math.002'; n9.location = (-242, 320)
n9.hide = True
n9.operation = 'DIVIDE'
n9.inputs[1].default_value = 20.0
n10 = _N.new('ShaderNodeMath'); n10.name = 'Math.004'; n10.location = (-242, 280)
n10.hide = True
n10.operation = 'DIVIDE'
n10.inputs[1].default_value = 10.0
n11 = _N.new('ShaderNodeMath'); n11.name = 'Math.006'; n11.location = (-242, 240)
n11.hide = True
n11.operation = 'DIVIDE'
n11.inputs[1].default_value = 10.0
n12 = _N.new('ShaderNodeMath'); n12.name = 'Math.007'; n12.location = (-242, 140)
n12.hide = True
n12.operation = 'MULTIPLY'
n12.inputs[1].default_value = 0.1
n13 = _N.new('ShaderNodeMath'); n13.name = 'Math.008'; n13.location = (-242, 100)
n13.hide = True
n13.operation = 'MULTIPLY'
n13.inputs[1].default_value = 0.1
n14 = _N.new('ShaderNodeMath'); n14.name = 'Roughness'; n14.location = (-242, -100)
n14.label = 'Roughness'
n14.hide = True
n14.inputs[1].default_value = 1.0
n15 = _N.new('ShaderNodeInvert'); n15.name = 'Disp Fix Invert'; n15.location = (-242, -319)
n15.label = 'Disp Fix Invert'
n15.hide = True
n16 = _N.new('ShaderNodeMath'); n16.name = 'DISPLACEMENT Adjust'; n16.location = (-242, -216)
n16.label = 'DISPLACEMENT Adjust'
n16.hide = True
n16.operation = 'MULTIPLY'
n17 = _N.new('ShaderNodeMath'); n17.name = 'Math.001'; n17.location = (-420, 320)
n17.hide = True
n17.inputs[1].default_value = 10.0
n18 = _N.new('ShaderNodeMath'); n18.name = 'Math.003'; n18.location = (-420, 280)
n18.hide = True
n18.inputs[1].default_value = 10.0
n19 = _N.new('ShaderNodeMath'); n19.name = 'Math.005'; n19.location = (-420, 240)
n19.hide = True
n19.inputs[1].default_value = 10.0
n20 = _N.new('ShaderNodeMath'); n20.name = 'DISPLACEMENT Height'; n20.location = (-74, -270)
n20.label = 'DISPLACEMENT Height'
n20.hide = True
n21 = _N.new('NodeGroupInput'); n21.name = 'Group Input'; n21.location = (-740, 140)
_L.new(n1.outputs[0], n5.inputs[0])
_L.new(n2.outputs[0], n5.inputs[1])
_L.new(n0.outputs[0], n4.inputs[0])
_L.new(n21.outputs[5], n12.inputs[0])
_L.new(n21.outputs[6], n13.inputs[0])
_L.new(n4.outputs[0], n7.inputs[0])
_L.new(n5.outputs[0], n7.inputs[3])
_L.new(n21.outputs[11], n14.inputs[0])
_L.new(n21.outputs[1], n0.inputs[4])
_L.new(n14.outputs[0], n1.inputs[1])
_L.new(n14.outputs[0], n2.inputs[0])
_L.new(n21.outputs[10], n1.inputs[0])
_L.new(n21.outputs[12], n7.inputs[5])
_L.new(n21.outputs[9], n7.inputs[2])
_L.new(n21.outputs[2], n17.inputs[0])
_L.new(n17.outputs[0], n9.inputs[0])
_L.new(n18.outputs[0], n10.inputs[0])
_L.new(n21.outputs[3], n18.inputs[0])
_L.new(n19.outputs[0], n11.inputs[0])
_L.new(n21.outputs[4], n19.inputs[0])
_L.new(n9.outputs[0], n0.inputs[0])
_L.new(n10.outputs[0], n0.inputs[1])
_L.new(n11.outputs[0], n0.inputs[2])
_L.new(n12.outputs[0], n4.inputs[1])
_L.new(n13.outputs[0], n4.inputs[2])
_L.new(n16.outputs[0], n20.inputs[0])
_L.new(n20.outputs[0], n8.inputs[0])
_L.new(n15.outputs[0], n3.inputs[0])
_L.new(n3.outputs[0], n8.inputs[1])
_L.new(n21.outputs[13], n16.inputs[0])
_L.new(n21.outputs[15], n20.inputs[1])
_L.new(n21.outputs[16], n7.inputs[6])
_L.new(n21.outputs[14], n16.inputs[1])
_L.new(n21.outputs[14], n15.inputs[1])
_L.new(n21.outputs[7], n6.inputs[0])
_L.new(n6.outputs[0], n7.inputs[1])
_L.new(n21.outputs[8], n6.inputs[1])
_L.new(n8.outputs[0], n7.inputs[7])
_L.new(n21.outputs[17], n7.inputs[4])
n7.is_active_output = True
ng_simple_uv_mapping_020 = bpy.data.node_groups.new('.simple_uv_mapping.020', 'ShaderNodeTree')
_s = ng_simple_uv_mapping_020.interface.new_socket(name='UV', in_out='OUTPUT', socket_type='NodeSocketVector')
_s = ng_simple_uv_mapping_020.interface.new_socket(name='UV', in_out='INPUT', socket_type='NodeSocketVector')
_s.min_value = -1e+04
_s.max_value = 1e+04
_s = ng_simple_uv_mapping_020.interface.new_socket(name='Scale', in_out='INPUT', socket_type='NodeSocketFloat')
_s.default_value = 1.0
_s.min_value = 0.0
_s.max_value = 500.0
_s = ng_simple_uv_mapping_020.interface.new_socket(name='Aspect Ratio', in_out='INPUT', socket_type='NodeSocketFloat')
_s.default_value = 1.0
_s.min_value = 0.0
_s.max_value = 2.0
_s = ng_simple_uv_mapping_020.interface.new_socket(name='Translate X', in_out='INPUT', socket_type='NodeSocketFloat')
_s.min_value = -50.0
_s.max_value = 50.0
_s = ng_simple_uv_mapping_020.interface.new_socket(name='Translate Y', in_out='INPUT', socket_type='NodeSocketFloat')
_s.min_value = -50.0
_s.max_value = 50.0
_s = ng_simple_uv_mapping_020.interface.new_socket(name='Rotation', in_out='INPUT', socket_type='NodeSocketFloat')
_s.min_value = -360.0
_s.max_value = 360.0
_N = ng_simple_uv_mapping_020.nodes; _L = ng_simple_uv_mapping_020.links
n0 = _N.new('ShaderNodeCombineXYZ'); n0.name = 'Combine XYZ'; n0.location = (54, -485)
n0.hide = True
n1 = _N.new('ShaderNodeCombineXYZ'); n1.name = 'Combine XYZ.001'; n1.location = (365, -373)
n1.hide = True
n1.inputs[0].default_value = 1.0
n1.inputs[2].default_value = 1.0
n2 = _N.new('NodeFrame'); n2.name = 'Frame'; n2.location = (-1436, 874)
n2.label = 'Scale'
n2.width = 200
n2.label_size = 64
n3 = _N.new('NodeFrame'); n3.name = 'Frame.001'; n3.location = (-976, 544)
n3.label = 'Aspect Adjust'
n3.width = 369
n3.label_size = 64
n4 = _N.new('NodeFrame'); n4.name = 'Frame.002'; n4.location = (-284, 656)
n4.label = 'Translate'
n4.width = 360
n4.label_size = 64
n5 = _N.new('NodeFrame'); n5.name = 'Frame.003'; n5.location = (800, 800)
n5.label = 'Rotation'
n5.width = 360
n5.label_size = 64
n6 = _N.new('NodeGroupInput'); n6.name = 'Group Input'; n6.location = (-1082, 127)
n7 = _N.new('NodeGroupOutput'); n7.name = 'Group Output'; n7.location = (492, 262)
n8 = _N.new('ShaderNodeMath'); n8.name = 'Math'; n8.location = (-653, -630)
n8.hide = True
n8.operation = 'RADIANS'
n9 = _N.new('ShaderNodeVectorMath'); n9.name = 'Vector Math'; n9.location = (608, -646)
n9.hide = True
n9.operation = 'MULTIPLY'
n10 = _N.new('ShaderNodeVectorMath'); n10.name = 'Vector Math.001'; n10.location = (214, -430)
n10.hide = True
n11 = _N.new('ShaderNodeVectorMath'); n11.name = 'Vector Math.002'; n11.location = (533, -317)
n11.hide = True
n11.operation = 'MULTIPLY'
n12 = _N.new('ShaderNodeVectorRotate'); n12.name = 'Vector Rotate'; n12.location = (-492, -573)
n12.hide = True
n0.parent = n4
n1.parent = n3
n8.parent = n5
n9.parent = n2
n10.parent = n4
n11.parent = n3
n12.parent = n5
_L.new(n6.outputs[0], n9.inputs[0])
_L.new(n6.outputs[3], n0.inputs[0])
_L.new(n6.outputs[4], n0.inputs[1])
_L.new(n6.outputs[2], n1.inputs[1])
_L.new(n9.outputs[0], n11.inputs[0])
_L.new(n0.outputs[0], n10.inputs[1])
_L.new(n11.outputs[0], n10.inputs[0])
_L.new(n1.outputs[0], n11.inputs[1])
_L.new(n6.outputs[1], n9.inputs[1])
_L.new(n10.outputs[0], n12.inputs[0])
_L.new(n6.outputs[5], n8.inputs[0])
_L.new(n12.outputs[0], n7.inputs[0])
_L.new(n8.outputs[0], n12.inputs[3])
n7.is_active_output = True
ng_woodflooring044_2k_003 = bpy.data.node_groups.new('WoodFlooring044_2K.003', 'ShaderNodeTree')
_s = ng_woodflooring044_2k_003.interface.new_socket(name='Base Color', in_out='OUTPUT', socket_type='NodeSocketColor')
_s.default_value = (0.0, 0.0, 0.0, 0.0)
_s = ng_woodflooring044_2k_003.interface.new_socket(name='Subsurface Color', in_out='OUTPUT', socket_type='NodeSocketColor')
_s = ng_woodflooring044_2k_003.interface.new_socket(name='Metalness', in_out='OUTPUT', socket_type='NodeSocketFloat')
_s = ng_woodflooring044_2k_003.interface.new_socket(name='Roughness', in_out='OUTPUT', socket_type='NodeSocketFloat')
_s.min_value = 0.0
_s.max_value = 0.0
_s = ng_woodflooring044_2k_003.interface.new_socket(name='Transmission', in_out='OUTPUT', socket_type='NodeSocketFloat')
_s = ng_woodflooring044_2k_003.interface.new_socket(name='Alpha', in_out='OUTPUT', socket_type='NodeSocketFloat')
_s.default_value = 0.01
_s.min_value = -1e+04
_s.max_value = 1e+04
_s = ng_woodflooring044_2k_003.interface.new_socket(name='Normal', in_out='OUTPUT', socket_type='NodeSocketVector')
_s = ng_woodflooring044_2k_003.interface.new_socket(name='Height', in_out='OUTPUT', socket_type='NodeSocketFloat')
_s = ng_woodflooring044_2k_003.interface.new_socket(name='UV', in_out='INPUT', socket_type='NodeSocketVector')
_s.default_value = (0.5, 0.5, 0.5)
_s.min_value = -1e+04
_s.max_value = 1e+04
_s = ng_woodflooring044_2k_003.interface.new_socket(name='Scale', in_out='INPUT', socket_type='NodeSocketFloat')
_s.default_value = 1.0
_s.min_value = 0.0
_s.max_value = 100.0
_s = ng_woodflooring044_2k_003.interface.new_socket(name='Aspect Ratio', in_out='INPUT', socket_type='NodeSocketFloat')
_s.default_value = 1.0
_s.min_value = 0.0
_s.max_value = 1.0
_s = ng_woodflooring044_2k_003.interface.new_socket(name='Translate X', in_out='INPUT', socket_type='NodeSocketFloat')
_s.min_value = -100.0
_s.max_value = 100.0
_s = ng_woodflooring044_2k_003.interface.new_socket(name='Translate Y', in_out='INPUT', socket_type='NodeSocketFloat')
_s.min_value = -100.0
_s.max_value = 100.0
_s = ng_woodflooring044_2k_003.interface.new_socket(name='Global Rotation', in_out='INPUT', socket_type='NodeSocketFloat')
_s.min_value = -360.0
_s.max_value = 360.0
_s = ng_woodflooring044_2k_003.interface.new_socket(name='Color Hue Adj.', in_out='INPUT', socket_type='NodeSocketFloat')
_s.min_value = -10.0
_s.max_value = 10.0
_s = ng_woodflooring044_2k_003.interface.new_socket(name='Color Saturation Adj.', in_out='INPUT', socket_type='NodeSocketFloat')
_s.min_value = -10.0
_s.max_value = 10.0
_s = ng_woodflooring044_2k_003.interface.new_socket(name='Color Value Adj.', in_out='INPUT', socket_type='NodeSocketFloat')
_s.min_value = -10.0
_s.max_value = 10.0
_s = ng_woodflooring044_2k_003.interface.new_socket(name='Color Brightness Adj.', in_out='INPUT', socket_type='NodeSocketFloat')
_s.min_value = -10.0
_s.max_value = 10.0
_s = ng_woodflooring044_2k_003.interface.new_socket(name='Color Contrast Adj.', in_out='INPUT', socket_type='NodeSocketFloat')
_s.min_value = -10.0
_s.max_value = 10.0
_s = ng_woodflooring044_2k_003.interface.new_socket(name='AO Strength', in_out='INPUT', socket_type='NodeSocketFloat')
_s.default_value = 1.0
_s.min_value = 0.0
_s.max_value = 1.0
_s = ng_woodflooring044_2k_003.interface.new_socket(name='Roughness Adj.', in_out='INPUT', socket_type='NodeSocketFloat')
_s.min_value = -1.0
_s.max_value = 1.0
_s = ng_woodflooring044_2k_003.interface.new_socket(name='Normal Strength', in_out='INPUT', socket_type='NodeSocketFloat')
_s.default_value = 1.0
_s.min_value = 0.0
_s.max_value = 1.0
_s = ng_woodflooring044_2k_003.interface.new_socket(name='Displacement Strength', in_out='INPUT', socket_type='NodeSocketFloat')
_s.min_value = -10.0
_s.max_value = 10.0
_s = ng_woodflooring044_2k_003.interface.new_socket(name='Displacement Mid-Level', in_out='INPUT', socket_type='NodeSocketFloat')
_s.min_value = -10.0
_s.max_value = 10.0
_s = ng_woodflooring044_2k_003.interface.new_socket(name='Bump Strength', in_out='INPUT', socket_type='NodeSocketFloat')
_s.min_value = 0.0
_s.max_value = 90.0
_s = ng_woodflooring044_2k_003.interface.new_socket(name='Subsurface Multiplier', in_out='INPUT', socket_type='NodeSocketFloat')
_s.default_value = 0.01
_s.min_value = 0.0
_N = ng_woodflooring044_2k_003.nodes; _L = ng_woodflooring044_2k_003.links
n0 = _N.new('NodeFrame'); n0.name = 'MapsFrame'; n0.location = (-470, 282)
n0.label = 'Maps'
n0.width = 555
n0.label_size = 50
n1 = _N.new('NodeGroupOutput'); n1.name = 'Group Output'; n1.location = (720, 260)
n2 = _N.new('NodeGroupInput'); n2.name = 'Group Input'; n2.location = (-1069, 82)
n2.width = 167
n3 = _N.new('ShaderNodeGroup'); n3.name = 'Poliigon Adjustments Group'; n3.location = (157, 273)
n3.label = 'Poliigon Adjustments Group'
n3.width = 211
n3.node_tree = ng_poliigon_adjustments_004
n3.inputs[7].default_value = (0.0, 0.0, 0.0, 1.0)
n3.inputs[9].default_value = (0.0, 0.0, 0.0, 1.0)
n3.inputs[12].default_value = 1.0
n3.inputs[17].default_value = 0.0
n4 = _N.new('ShaderNodeTexImage'); n4.name = 'DISPLACEMENT'; n4.location = (30, -355)
n4.label = 'DISPLACEMENT'
n4.width = 140
n4.hide = True
n4.image = img_woodflooring044_disp16_2k_003
n5 = _N.new('ShaderNodeTexImage'); n5.name = 'NORMAL'; n5.location = (30, -469)
n5.label = 'NORMAL'
n5.width = 140
n5.hide = True
n5.image = img_woodflooring044_nrm16_2k_003
n6 = _N.new('ShaderNodeNormalMap'); n6.name = 'Normal Map'; n6.location = (211, -468)
n6.label = 'Normal Map'
n6.width = 141
n6.hide = True
n7 = _N.new('ShaderNodeTexImage'); n7.name = 'GLOSS'; n7.location = (30, -202)
n7.label = 'GLOSS'
n7.width = 140
n7.hide = True
n7.image = img_woodflooring044_gloss_2k_003
n8 = _N.new('ShaderNodeInvert'); n8.name = 'InvertGloss'; n8.location = (216, -202)
n8.label = 'InvertGloss'
n8.hide = True
n9 = _N.new('ShaderNodeMix'); n9.name = 'AO + COLOR (Multiply)'; n9.location = (216, -124)
n9.label = 'AO + COLOR (Multiply)'
n9.hide = True
n9.data_type = 'RGBA'
n9.blend_type = 'MULTIPLY'
n9.inputs[7].default_value = (1.0, 1.0, 1.0, 1.0)
n10 = _N.new('ShaderNodeTexImage'); n10.name = 'COLOR'; n10.location = (30, -112)
n10.label = 'COLOR'
n10.width = 140
n10.hide = True
n10.image = img_woodflooring044_col_2k_003
n11 = _N.new('ShaderNodeGroup'); n11.name = 'Group'; n11.location = (-799, 266)
n11.width = 188
n11.node_tree = ng_simple_uv_mapping_020
n4.parent = n0
n5.parent = n0
n6.parent = n0
n7.parent = n0
n8.parent = n0
n9.parent = n0
n10.parent = n0
_L.new(n7.outputs[0], n8.inputs[1])
_L.new(n5.outputs[0], n6.inputs[1])
_L.new(n10.outputs[0], n9.inputs[6])
_L.new(n2.outputs[11], n9.inputs[0])
_L.new(n2.outputs[13], n6.inputs[0])
_L.new(n9.outputs[2], n3.inputs[1])
_L.new(n8.outputs[0], n3.inputs[10])
_L.new(n2.outputs[12], n3.inputs[11])
_L.new(n2.outputs[6], n3.inputs[2])
_L.new(n2.outputs[7], n3.inputs[3])
_L.new(n2.outputs[8], n3.inputs[4])
_L.new(n2.outputs[9], n3.inputs[5])
_L.new(n2.outputs[14], n3.inputs[14])
_L.new(n4.outputs[0], n3.inputs[13])
_L.new(n2.outputs[1], n3.inputs[0])
_L.new(n3.outputs[0], n1.inputs[0])
_L.new(n3.outputs[2], n1.inputs[2])
_L.new(n3.outputs[3], n1.inputs[3])
_L.new(n3.outputs[5], n1.inputs[5])
_L.new(n3.outputs[6], n1.inputs[6])
_L.new(n2.outputs[15], n3.inputs[15])
_L.new(n3.outputs[1], n1.inputs[1])
_L.new(n2.outputs[17], n3.inputs[8])
_L.new(n11.outputs[0], n10.inputs[0])
_L.new(n11.outputs[0], n7.inputs[0])
_L.new(n11.outputs[0], n4.inputs[0])
_L.new(n11.outputs[0], n5.inputs[0])
_L.new(n2.outputs[0], n11.inputs[0])
_L.new(n2.outputs[1], n11.inputs[1])
_L.new(n2.outputs[2], n11.inputs[2])
_L.new(n2.outputs[3], n11.inputs[3])
_L.new(n2.outputs[4], n11.inputs[4])
_L.new(n2.outputs[5], n11.inputs[5])
_L.new(n3.outputs[7], n1.inputs[7])
_L.new(n3.outputs[4], n1.inputs[4])
_L.new(n2.outputs[10], n3.inputs[6])
_L.new(n6.outputs[0], n3.inputs[16])
n1.is_active_output = True
ng_poliigon_adjustments_005 = bpy.data.node_groups.new('.Poliigon_Adjustments.005', 'ShaderNodeTree')
_s = ng_poliigon_adjustments_005.interface.new_socket(name='Base Color', in_out='OUTPUT', socket_type='NodeSocketColor')
_s.default_value = (0.0, 0.0, 0.0, 0.0)
_s = ng_poliigon_adjustments_005.interface.new_socket(name='Subsurface Color', in_out='OUTPUT', socket_type='NodeSocketColor')
_s = ng_poliigon_adjustments_005.interface.new_socket(name='Metalness', in_out='OUTPUT', socket_type='NodeSocketFloat')
_s = ng_poliigon_adjustments_005.interface.new_socket(name='Roughness', in_out='OUTPUT', socket_type='NodeSocketFloat')
_s.min_value = 0.0
_s.max_value = 0.0
_s = ng_poliigon_adjustments_005.interface.new_socket(name='Transmission', in_out='OUTPUT', socket_type='NodeSocketFloat')
_s = ng_poliigon_adjustments_005.interface.new_socket(name='Alpha', in_out='OUTPUT', socket_type='NodeSocketFloat')
_s.default_value = 0.01
_s.min_value = -1e+04
_s.max_value = 1e+04
_s = ng_poliigon_adjustments_005.interface.new_socket(name='Normal', in_out='OUTPUT', socket_type='NodeSocketVector')
_s = ng_poliigon_adjustments_005.interface.new_socket(name='Height', in_out='OUTPUT', socket_type='NodeSocketFloat')
_s = ng_poliigon_adjustments_005.interface.new_socket(name='Scale', in_out='INPUT', socket_type='NodeSocketFloat')
_s.default_value = 1.0
_s.min_value = 0.0
_s.max_value = 1000.0
_s = ng_poliigon_adjustments_005.interface.new_socket(name='COLOR', in_out='INPUT', socket_type='NodeSocketColor')
_s.default_value = (1.0, 1.0, 1.0, 1.0)
_s = ng_poliigon_adjustments_005.interface.new_socket(name='Hue Adj.', in_out='INPUT', socket_type='NodeSocketFloat')
_s.min_value = -10.0
_s.max_value = 10.0
_s = ng_poliigon_adjustments_005.interface.new_socket(name='Saturation Adj.', in_out='INPUT', socket_type='NodeSocketFloat')
_s.min_value = -10.0
_s.max_value = 10.0
_s = ng_poliigon_adjustments_005.interface.new_socket(name='Value Adj.', in_out='INPUT', socket_type='NodeSocketFloat')
_s.min_value = -10.0
_s.max_value = 10.0
_s = ng_poliigon_adjustments_005.interface.new_socket(name='Brightness Adj.', in_out='INPUT', socket_type='NodeSocketFloat')
_s.min_value = -10.0
_s.max_value = 10.0
_s = ng_poliigon_adjustments_005.interface.new_socket(name='Contrast Adj.', in_out='INPUT', socket_type='NodeSocketFloat')
_s.min_value = -10.0
_s.max_value = 10.0
_s = ng_poliigon_adjustments_005.interface.new_socket(name='SSS', in_out='INPUT', socket_type='NodeSocketColor')
_s = ng_poliigon_adjustments_005.interface.new_socket(name='Subsurface Multiplier', in_out='INPUT', socket_type='NodeSocketFloat')
_s = ng_poliigon_adjustments_005.interface.new_socket(name='METALNESS', in_out='INPUT', socket_type='NodeSocketColor')
_s = ng_poliigon_adjustments_005.interface.new_socket(name='ROUGHNESS', in_out='INPUT', socket_type='NodeSocketColor')
_s.default_value = (0.8, 0.8, 0.8, 1.0)
_s = ng_poliigon_adjustments_005.interface.new_socket(name='Roughness Adj.', in_out='INPUT', socket_type='NodeSocketFloat')
_s.min_value = 0.0
_s.max_value = 10.0
_s = ng_poliigon_adjustments_005.interface.new_socket(name='Alpha', in_out='INPUT', socket_type='NodeSocketFloat')
_s.default_value = 1.0
_s.min_value = 0.0
_s.max_value = 1.0
_s = ng_poliigon_adjustments_005.interface.new_socket(name='DISPLACEMENT', in_out='INPUT', socket_type='NodeSocketColor')
_s = ng_poliigon_adjustments_005.interface.new_socket(name='Displacement Strength', in_out='INPUT', socket_type='NodeSocketFloat')
_s.min_value = -100.0
_s.max_value = 100.0
_s = ng_poliigon_adjustments_005.interface.new_socket(name='Displacement Mid-level', in_out='INPUT', socket_type='NodeSocketFloat')
_s.min_value = -100.0
_s.max_value = 100.0
_s = ng_poliigon_adjustments_005.interface.new_socket(name='Normal', in_out='INPUT', socket_type='NodeSocketVector')
_s = ng_poliigon_adjustments_005.interface.new_socket(name='Transmission', in_out='INPUT', socket_type='NodeSocketFloat')
_N = ng_poliigon_adjustments_005.nodes; _L = ng_poliigon_adjustments_005.links
n0 = _N.new('ShaderNodeHueSaturation'); n0.name = 'COLOR Adjust'; n0.location = (-60, 320)
n0.label = 'COLOR Adjust'
n1 = _N.new('ShaderNodeMath'); n1.name = 'ROUGHNESS Multiply'; n1.location = (-74, -60)
n1.label = 'ROUGHNESS Multiply'
n1.hide = True
n1.operation = 'MULTIPLY'
n2 = _N.new('ShaderNodeMath'); n2.name = 'ROUGHNESS Fix Pre'; n2.location = (-74, -140)
n2.label = 'ROUGHNESS Fix Pre'
n2.hide = True
n2.operation = 'SUBTRACT'
n2.inputs[1].default_value = 1.0
n3 = _N.new('ShaderNodeMath'); n3.name = 'Disp Fix Mult'; n3.location = (-74, -319)
n3.label = 'Disp Fix Mult'
n3.hide = True
n3.operation = 'MULTIPLY'
n4 = _N.new('ShaderNodeBrightContrast'); n4.name = 'Bright/Contrast'; n4.location = (127, 220)
n5 = _N.new('ShaderNodeMath'); n5.name = 'Roughness Fix'; n5.location = (127, -100)
n5.label = 'Roughness Fix'
n5.hide = True
n6 = _N.new('ShaderNodeMath'); n6.name = 'Math.010'; n6.location = (127, 20)
n6.hide = True
n6.operation = 'MULTIPLY'
n6.use_clamp = True
n7 = _N.new('NodeGroupOutput'); n7.name = 'Group Output'; n7.location = (385, 80)
n8 = _N.new('ShaderNodeMath'); n8.name = 'Disp Fix'; n8.location = (127, -270)
n8.label = 'Disp Fix'
n8.hide = True
n9 = _N.new('ShaderNodeMath'); n9.name = 'Math.002'; n9.location = (-242, 320)
n9.hide = True
n9.operation = 'DIVIDE'
n9.inputs[1].default_value = 20.0
n10 = _N.new('ShaderNodeMath'); n10.name = 'Math.004'; n10.location = (-242, 280)
n10.hide = True
n10.operation = 'DIVIDE'
n10.inputs[1].default_value = 10.0
n11 = _N.new('ShaderNodeMath'); n11.name = 'Math.006'; n11.location = (-242, 240)
n11.hide = True
n11.operation = 'DIVIDE'
n11.inputs[1].default_value = 10.0
n12 = _N.new('ShaderNodeMath'); n12.name = 'Math.007'; n12.location = (-242, 140)
n12.hide = True
n12.operation = 'MULTIPLY'
n12.inputs[1].default_value = 0.1
n13 = _N.new('ShaderNodeMath'); n13.name = 'Math.008'; n13.location = (-242, 100)
n13.hide = True
n13.operation = 'MULTIPLY'
n13.inputs[1].default_value = 0.1
n14 = _N.new('ShaderNodeMath'); n14.name = 'Roughness'; n14.location = (-242, -100)
n14.label = 'Roughness'
n14.hide = True
n14.inputs[1].default_value = 1.0
n15 = _N.new('ShaderNodeInvert'); n15.name = 'Disp Fix Invert'; n15.location = (-242, -319)
n15.label = 'Disp Fix Invert'
n15.hide = True
n16 = _N.new('ShaderNodeMath'); n16.name = 'DISPLACEMENT Adjust'; n16.location = (-242, -216)
n16.label = 'DISPLACEMENT Adjust'
n16.hide = True
n16.operation = 'MULTIPLY'
n17 = _N.new('ShaderNodeMath'); n17.name = 'Math.001'; n17.location = (-420, 320)
n17.hide = True
n17.inputs[1].default_value = 10.0
n18 = _N.new('ShaderNodeMath'); n18.name = 'Math.003'; n18.location = (-420, 280)
n18.hide = True
n18.inputs[1].default_value = 10.0
n19 = _N.new('ShaderNodeMath'); n19.name = 'Math.005'; n19.location = (-420, 240)
n19.hide = True
n19.inputs[1].default_value = 10.0
n20 = _N.new('ShaderNodeMath'); n20.name = 'DISPLACEMENT Height'; n20.location = (-74, -270)
n20.label = 'DISPLACEMENT Height'
n20.hide = True
n21 = _N.new('NodeGroupInput'); n21.name = 'Group Input'; n21.location = (-740, 140)
_L.new(n1.outputs[0], n5.inputs[0])
_L.new(n2.outputs[0], n5.inputs[1])
_L.new(n0.outputs[0], n4.inputs[0])
_L.new(n21.outputs[5], n12.inputs[0])
_L.new(n21.outputs[6], n13.inputs[0])
_L.new(n4.outputs[0], n7.inputs[0])
_L.new(n5.outputs[0], n7.inputs[3])
_L.new(n21.outputs[11], n14.inputs[0])
_L.new(n21.outputs[1], n0.inputs[4])
_L.new(n14.outputs[0], n1.inputs[1])
_L.new(n14.outputs[0], n2.inputs[0])
_L.new(n21.outputs[10], n1.inputs[0])
_L.new(n21.outputs[12], n7.inputs[5])
_L.new(n21.outputs[9], n7.inputs[2])
_L.new(n21.outputs[2], n17.inputs[0])
_L.new(n17.outputs[0], n9.inputs[0])
_L.new(n18.outputs[0], n10.inputs[0])
_L.new(n21.outputs[3], n18.inputs[0])
_L.new(n19.outputs[0], n11.inputs[0])
_L.new(n21.outputs[4], n19.inputs[0])
_L.new(n9.outputs[0], n0.inputs[0])
_L.new(n10.outputs[0], n0.inputs[1])
_L.new(n11.outputs[0], n0.inputs[2])
_L.new(n12.outputs[0], n4.inputs[1])
_L.new(n13.outputs[0], n4.inputs[2])
_L.new(n16.outputs[0], n20.inputs[0])
_L.new(n20.outputs[0], n8.inputs[0])
_L.new(n15.outputs[0], n3.inputs[0])
_L.new(n3.outputs[0], n8.inputs[1])
_L.new(n21.outputs[13], n16.inputs[0])
_L.new(n21.outputs[15], n20.inputs[1])
_L.new(n21.outputs[16], n7.inputs[6])
_L.new(n21.outputs[14], n16.inputs[1])
_L.new(n21.outputs[14], n15.inputs[1])
_L.new(n21.outputs[7], n6.inputs[0])
_L.new(n6.outputs[0], n7.inputs[1])
_L.new(n21.outputs[8], n6.inputs[1])
_L.new(n8.outputs[0], n7.inputs[7])
_L.new(n21.outputs[17], n7.inputs[4])
n7.is_active_output = True
ng_simple_uv_mapping_021 = bpy.data.node_groups.new('.simple_uv_mapping.021', 'ShaderNodeTree')
_s = ng_simple_uv_mapping_021.interface.new_socket(name='UV', in_out='OUTPUT', socket_type='NodeSocketVector')
_s = ng_simple_uv_mapping_021.interface.new_socket(name='UV', in_out='INPUT', socket_type='NodeSocketVector')
_s.min_value = -1e+04
_s.max_value = 1e+04
_s = ng_simple_uv_mapping_021.interface.new_socket(name='Scale', in_out='INPUT', socket_type='NodeSocketFloat')
_s.default_value = 1.0
_s.min_value = 0.0
_s.max_value = 500.0
_s = ng_simple_uv_mapping_021.interface.new_socket(name='Aspect Ratio', in_out='INPUT', socket_type='NodeSocketFloat')
_s.default_value = 1.0
_s.min_value = 0.0
_s.max_value = 2.0
_s = ng_simple_uv_mapping_021.interface.new_socket(name='Translate X', in_out='INPUT', socket_type='NodeSocketFloat')
_s.min_value = -50.0
_s.max_value = 50.0
_s = ng_simple_uv_mapping_021.interface.new_socket(name='Translate Y', in_out='INPUT', socket_type='NodeSocketFloat')
_s.min_value = -50.0
_s.max_value = 50.0
_s = ng_simple_uv_mapping_021.interface.new_socket(name='Rotation', in_out='INPUT', socket_type='NodeSocketFloat')
_s.min_value = -360.0
_s.max_value = 360.0
_N = ng_simple_uv_mapping_021.nodes; _L = ng_simple_uv_mapping_021.links
n0 = _N.new('ShaderNodeCombineXYZ'); n0.name = 'Combine XYZ'; n0.location = (54, -485)
n0.hide = True
n1 = _N.new('ShaderNodeCombineXYZ'); n1.name = 'Combine XYZ.001'; n1.location = (365, -373)
n1.hide = True
n1.inputs[0].default_value = 1.0
n1.inputs[2].default_value = 1.0
n2 = _N.new('NodeFrame'); n2.name = 'Frame'; n2.location = (-1436, 874)
n2.label = 'Scale'
n2.width = 200
n2.label_size = 64
n3 = _N.new('NodeFrame'); n3.name = 'Frame.001'; n3.location = (-976, 544)
n3.label = 'Aspect Adjust'
n3.width = 369
n3.label_size = 64
n4 = _N.new('NodeFrame'); n4.name = 'Frame.002'; n4.location = (-284, 656)
n4.label = 'Translate'
n4.width = 360
n4.label_size = 64
n5 = _N.new('NodeFrame'); n5.name = 'Frame.003'; n5.location = (800, 800)
n5.label = 'Rotation'
n5.width = 360
n5.label_size = 64
n6 = _N.new('NodeGroupInput'); n6.name = 'Group Input'; n6.location = (-1082, 127)
n7 = _N.new('NodeGroupOutput'); n7.name = 'Group Output'; n7.location = (492, 262)
n8 = _N.new('ShaderNodeMath'); n8.name = 'Math'; n8.location = (-653, -630)
n8.hide = True
n8.operation = 'RADIANS'
n9 = _N.new('ShaderNodeVectorMath'); n9.name = 'Vector Math'; n9.location = (608, -646)
n9.hide = True
n9.operation = 'MULTIPLY'
n10 = _N.new('ShaderNodeVectorMath'); n10.name = 'Vector Math.001'; n10.location = (214, -430)
n10.hide = True
n11 = _N.new('ShaderNodeVectorMath'); n11.name = 'Vector Math.002'; n11.location = (533, -317)
n11.hide = True
n11.operation = 'MULTIPLY'
n12 = _N.new('ShaderNodeVectorRotate'); n12.name = 'Vector Rotate'; n12.location = (-492, -573)
n12.hide = True
n0.parent = n4
n1.parent = n3
n8.parent = n5
n9.parent = n2
n10.parent = n4
n11.parent = n3
n12.parent = n5
_L.new(n6.outputs[0], n9.inputs[0])
_L.new(n6.outputs[3], n0.inputs[0])
_L.new(n6.outputs[4], n0.inputs[1])
_L.new(n6.outputs[2], n1.inputs[1])
_L.new(n9.outputs[0], n11.inputs[0])
_L.new(n0.outputs[0], n10.inputs[1])
_L.new(n11.outputs[0], n10.inputs[0])
_L.new(n1.outputs[0], n11.inputs[1])
_L.new(n6.outputs[1], n9.inputs[1])
_L.new(n10.outputs[0], n12.inputs[0])
_L.new(n6.outputs[5], n8.inputs[0])
_L.new(n12.outputs[0], n7.inputs[0])
_L.new(n8.outputs[0], n12.inputs[3])
n7.is_active_output = True
ng_woodflooring044_2k_004 = bpy.data.node_groups.new('WoodFlooring044_2K.004', 'ShaderNodeTree')
_s = ng_woodflooring044_2k_004.interface.new_socket(name='Base Color', in_out='OUTPUT', socket_type='NodeSocketColor')
_s.default_value = (0.0, 0.0, 0.0, 0.0)
_s = ng_woodflooring044_2k_004.interface.new_socket(name='Subsurface Color', in_out='OUTPUT', socket_type='NodeSocketColor')
_s = ng_woodflooring044_2k_004.interface.new_socket(name='Metalness', in_out='OUTPUT', socket_type='NodeSocketFloat')
_s = ng_woodflooring044_2k_004.interface.new_socket(name='Roughness', in_out='OUTPUT', socket_type='NodeSocketFloat')
_s.min_value = 0.0
_s.max_value = 0.0
_s = ng_woodflooring044_2k_004.interface.new_socket(name='Transmission', in_out='OUTPUT', socket_type='NodeSocketFloat')
_s = ng_woodflooring044_2k_004.interface.new_socket(name='Alpha', in_out='OUTPUT', socket_type='NodeSocketFloat')
_s.default_value = 0.01
_s.min_value = -1e+04
_s.max_value = 1e+04
_s = ng_woodflooring044_2k_004.interface.new_socket(name='Normal', in_out='OUTPUT', socket_type='NodeSocketVector')
_s = ng_woodflooring044_2k_004.interface.new_socket(name='Height', in_out='OUTPUT', socket_type='NodeSocketFloat')
_s = ng_woodflooring044_2k_004.interface.new_socket(name='UV', in_out='INPUT', socket_type='NodeSocketVector')
_s.default_value = (0.5, 0.5, 0.5)
_s.min_value = -1e+04
_s.max_value = 1e+04
_s = ng_woodflooring044_2k_004.interface.new_socket(name='Scale', in_out='INPUT', socket_type='NodeSocketFloat')
_s.default_value = 1.0
_s.min_value = 0.0
_s.max_value = 100.0
_s = ng_woodflooring044_2k_004.interface.new_socket(name='Aspect Ratio', in_out='INPUT', socket_type='NodeSocketFloat')
_s.default_value = 1.0
_s.min_value = 0.0
_s.max_value = 1.0
_s = ng_woodflooring044_2k_004.interface.new_socket(name='Translate X', in_out='INPUT', socket_type='NodeSocketFloat')
_s.min_value = -100.0
_s.max_value = 100.0
_s = ng_woodflooring044_2k_004.interface.new_socket(name='Translate Y', in_out='INPUT', socket_type='NodeSocketFloat')
_s.min_value = -100.0
_s.max_value = 100.0
_s = ng_woodflooring044_2k_004.interface.new_socket(name='Global Rotation', in_out='INPUT', socket_type='NodeSocketFloat')
_s.min_value = -360.0
_s.max_value = 360.0
_s = ng_woodflooring044_2k_004.interface.new_socket(name='Color Hue Adj.', in_out='INPUT', socket_type='NodeSocketFloat')
_s.min_value = -10.0
_s.max_value = 10.0
_s = ng_woodflooring044_2k_004.interface.new_socket(name='Color Saturation Adj.', in_out='INPUT', socket_type='NodeSocketFloat')
_s.min_value = -10.0
_s.max_value = 10.0
_s = ng_woodflooring044_2k_004.interface.new_socket(name='Color Value Adj.', in_out='INPUT', socket_type='NodeSocketFloat')
_s.min_value = -10.0
_s.max_value = 10.0
_s = ng_woodflooring044_2k_004.interface.new_socket(name='Color Brightness Adj.', in_out='INPUT', socket_type='NodeSocketFloat')
_s.min_value = -10.0
_s.max_value = 10.0
_s = ng_woodflooring044_2k_004.interface.new_socket(name='Color Contrast Adj.', in_out='INPUT', socket_type='NodeSocketFloat')
_s.min_value = -10.0
_s.max_value = 10.0
_s = ng_woodflooring044_2k_004.interface.new_socket(name='AO Strength', in_out='INPUT', socket_type='NodeSocketFloat')
_s.default_value = 1.0
_s.min_value = 0.0
_s.max_value = 1.0
_s = ng_woodflooring044_2k_004.interface.new_socket(name='Roughness Adj.', in_out='INPUT', socket_type='NodeSocketFloat')
_s.min_value = -1.0
_s.max_value = 1.0
_s = ng_woodflooring044_2k_004.interface.new_socket(name='Normal Strength', in_out='INPUT', socket_type='NodeSocketFloat')
_s.default_value = 1.0
_s.min_value = 0.0
_s.max_value = 1.0
_s = ng_woodflooring044_2k_004.interface.new_socket(name='Displacement Strength', in_out='INPUT', socket_type='NodeSocketFloat')
_s.min_value = -10.0
_s.max_value = 10.0
_s = ng_woodflooring044_2k_004.interface.new_socket(name='Displacement Mid-Level', in_out='INPUT', socket_type='NodeSocketFloat')
_s.min_value = -10.0
_s.max_value = 10.0
_s = ng_woodflooring044_2k_004.interface.new_socket(name='Bump Strength', in_out='INPUT', socket_type='NodeSocketFloat')
_s.min_value = 0.0
_s.max_value = 90.0
_s = ng_woodflooring044_2k_004.interface.new_socket(name='Subsurface Multiplier', in_out='INPUT', socket_type='NodeSocketFloat')
_s.default_value = 0.01
_s.min_value = 0.0
_N = ng_woodflooring044_2k_004.nodes; _L = ng_woodflooring044_2k_004.links
n0 = _N.new('NodeFrame'); n0.name = 'MapsFrame'; n0.location = (-470, 282)
n0.label = 'Maps'
n0.width = 555
n0.label_size = 50
n1 = _N.new('NodeGroupOutput'); n1.name = 'Group Output'; n1.location = (720, 260)
n2 = _N.new('NodeGroupInput'); n2.name = 'Group Input'; n2.location = (-1069, 82)
n2.width = 167
n3 = _N.new('ShaderNodeGroup'); n3.name = 'Poliigon Adjustments Group'; n3.location = (157, 273)
n3.label = 'Poliigon Adjustments Group'
n3.width = 211
n3.node_tree = ng_poliigon_adjustments_005
n3.inputs[7].default_value = (0.0, 0.0, 0.0, 1.0)
n3.inputs[9].default_value = (0.0, 0.0, 0.0, 1.0)
n3.inputs[12].default_value = 1.0
n3.inputs[17].default_value = 0.0
n4 = _N.new('ShaderNodeTexImage'); n4.name = 'DISPLACEMENT'; n4.location = (30, -355)
n4.label = 'DISPLACEMENT'
n4.width = 140
n4.hide = True
n4.image = img_woodflooring044_disp16_2k_004
n5 = _N.new('ShaderNodeTexImage'); n5.name = 'NORMAL'; n5.location = (30, -469)
n5.label = 'NORMAL'
n5.width = 140
n5.hide = True
n5.image = img_woodflooring044_nrm16_2k_004
n6 = _N.new('ShaderNodeNormalMap'); n6.name = 'Normal Map'; n6.location = (211, -468)
n6.label = 'Normal Map'
n6.width = 141
n6.hide = True
n7 = _N.new('ShaderNodeTexImage'); n7.name = 'GLOSS'; n7.location = (30, -202)
n7.label = 'GLOSS'
n7.width = 140
n7.hide = True
n7.image = img_woodflooring044_gloss_2k_004
n8 = _N.new('ShaderNodeInvert'); n8.name = 'InvertGloss'; n8.location = (216, -202)
n8.label = 'InvertGloss'
n8.hide = True
n9 = _N.new('ShaderNodeMix'); n9.name = 'AO + COLOR (Multiply)'; n9.location = (216, -124)
n9.label = 'AO + COLOR (Multiply)'
n9.hide = True
n9.data_type = 'RGBA'
n9.blend_type = 'MULTIPLY'
n9.inputs[7].default_value = (1.0, 1.0, 1.0, 1.0)
n10 = _N.new('ShaderNodeTexImage'); n10.name = 'COLOR'; n10.location = (30, -112)
n10.label = 'COLOR'
n10.width = 140
n10.hide = True
n10.image = img_woodflooring044_col_2k_004
n11 = _N.new('ShaderNodeGroup'); n11.name = 'Group'; n11.location = (-799, 266)
n11.width = 188
n11.node_tree = ng_simple_uv_mapping_021
n4.parent = n0
n5.parent = n0
n6.parent = n0
n7.parent = n0
n8.parent = n0
n9.parent = n0
n10.parent = n0
_L.new(n7.outputs[0], n8.inputs[1])
_L.new(n5.outputs[0], n6.inputs[1])
_L.new(n10.outputs[0], n9.inputs[6])
_L.new(n2.outputs[11], n9.inputs[0])
_L.new(n2.outputs[13], n6.inputs[0])
_L.new(n9.outputs[2], n3.inputs[1])
_L.new(n8.outputs[0], n3.inputs[10])
_L.new(n2.outputs[12], n3.inputs[11])
_L.new(n2.outputs[6], n3.inputs[2])
_L.new(n2.outputs[7], n3.inputs[3])
_L.new(n2.outputs[8], n3.inputs[4])
_L.new(n2.outputs[9], n3.inputs[5])
_L.new(n2.outputs[14], n3.inputs[14])
_L.new(n4.outputs[0], n3.inputs[13])
_L.new(n2.outputs[1], n3.inputs[0])
_L.new(n3.outputs[0], n1.inputs[0])
_L.new(n3.outputs[2], n1.inputs[2])
_L.new(n3.outputs[3], n1.inputs[3])
_L.new(n3.outputs[5], n1.inputs[5])
_L.new(n3.outputs[6], n1.inputs[6])
_L.new(n2.outputs[15], n3.inputs[15])
_L.new(n3.outputs[1], n1.inputs[1])
_L.new(n2.outputs[17], n3.inputs[8])
_L.new(n11.outputs[0], n10.inputs[0])
_L.new(n11.outputs[0], n7.inputs[0])
_L.new(n11.outputs[0], n4.inputs[0])
_L.new(n11.outputs[0], n5.inputs[0])
_L.new(n2.outputs[0], n11.inputs[0])
_L.new(n2.outputs[1], n11.inputs[1])
_L.new(n2.outputs[2], n11.inputs[2])
_L.new(n2.outputs[3], n11.inputs[3])
_L.new(n2.outputs[4], n11.inputs[4])
_L.new(n2.outputs[5], n11.inputs[5])
_L.new(n3.outputs[7], n1.inputs[7])
_L.new(n3.outputs[4], n1.inputs[4])
_L.new(n2.outputs[10], n3.inputs[6])
_L.new(n6.outputs[0], n3.inputs[16])
n1.is_active_output = True
ng_poliigon_adjustments_001 = bpy.data.node_groups.new('.Poliigon_Adjustments.001', 'ShaderNodeTree')
_s = ng_poliigon_adjustments_001.interface.new_socket(name='Base Color', in_out='OUTPUT', socket_type='NodeSocketColor')
_s.default_value = (0.0, 0.0, 0.0, 0.0)
_s = ng_poliigon_adjustments_001.interface.new_socket(name='Subsurface Color', in_out='OUTPUT', socket_type='NodeSocketColor')
_s = ng_poliigon_adjustments_001.interface.new_socket(name='Metalness', in_out='OUTPUT', socket_type='NodeSocketFloat')
_s = ng_poliigon_adjustments_001.interface.new_socket(name='Roughness', in_out='OUTPUT', socket_type='NodeSocketFloat')
_s.min_value = 0.0
_s.max_value = 0.0
_s = ng_poliigon_adjustments_001.interface.new_socket(name='Transmission', in_out='OUTPUT', socket_type='NodeSocketFloat')
_s = ng_poliigon_adjustments_001.interface.new_socket(name='Alpha', in_out='OUTPUT', socket_type='NodeSocketFloat')
_s.default_value = 0.01
_s.min_value = -1e+04
_s.max_value = 1e+04
_s = ng_poliigon_adjustments_001.interface.new_socket(name='Normal', in_out='OUTPUT', socket_type='NodeSocketVector')
_s = ng_poliigon_adjustments_001.interface.new_socket(name='Height', in_out='OUTPUT', socket_type='NodeSocketFloat')
_s = ng_poliigon_adjustments_001.interface.new_socket(name='Scale', in_out='INPUT', socket_type='NodeSocketFloat')
_s.default_value = 1.0
_s.min_value = 0.0
_s.max_value = 1000.0
_s = ng_poliigon_adjustments_001.interface.new_socket(name='COLOR', in_out='INPUT', socket_type='NodeSocketColor')
_s.default_value = (1.0, 1.0, 1.0, 1.0)
_s = ng_poliigon_adjustments_001.interface.new_socket(name='Hue Adj.', in_out='INPUT', socket_type='NodeSocketFloat')
_s.min_value = -10.0
_s.max_value = 10.0
_s = ng_poliigon_adjustments_001.interface.new_socket(name='Saturation Adj.', in_out='INPUT', socket_type='NodeSocketFloat')
_s.min_value = -10.0
_s.max_value = 10.0
_s = ng_poliigon_adjustments_001.interface.new_socket(name='Value Adj.', in_out='INPUT', socket_type='NodeSocketFloat')
_s.min_value = -10.0
_s.max_value = 10.0
_s = ng_poliigon_adjustments_001.interface.new_socket(name='Brightness Adj.', in_out='INPUT', socket_type='NodeSocketFloat')
_s.min_value = -10.0
_s.max_value = 10.0
_s = ng_poliigon_adjustments_001.interface.new_socket(name='Contrast Adj.', in_out='INPUT', socket_type='NodeSocketFloat')
_s.min_value = -10.0
_s.max_value = 10.0
_s = ng_poliigon_adjustments_001.interface.new_socket(name='SSS', in_out='INPUT', socket_type='NodeSocketColor')
_s = ng_poliigon_adjustments_001.interface.new_socket(name='Subsurface Multiplier', in_out='INPUT', socket_type='NodeSocketFloat')
_s = ng_poliigon_adjustments_001.interface.new_socket(name='METALNESS', in_out='INPUT', socket_type='NodeSocketColor')
_s = ng_poliigon_adjustments_001.interface.new_socket(name='ROUGHNESS', in_out='INPUT', socket_type='NodeSocketColor')
_s.default_value = (0.8, 0.8, 0.8, 1.0)
_s = ng_poliigon_adjustments_001.interface.new_socket(name='Roughness Adj.', in_out='INPUT', socket_type='NodeSocketFloat')
_s.min_value = 0.0
_s.max_value = 10.0
_s = ng_poliigon_adjustments_001.interface.new_socket(name='Alpha', in_out='INPUT', socket_type='NodeSocketFloat')
_s.default_value = 1.0
_s.min_value = 0.0
_s.max_value = 1.0
_s = ng_poliigon_adjustments_001.interface.new_socket(name='DISPLACEMENT', in_out='INPUT', socket_type='NodeSocketColor')
_s = ng_poliigon_adjustments_001.interface.new_socket(name='Displacement Strength', in_out='INPUT', socket_type='NodeSocketFloat')
_s.min_value = -100.0
_s.max_value = 100.0
_s = ng_poliigon_adjustments_001.interface.new_socket(name='Displacement Mid-level', in_out='INPUT', socket_type='NodeSocketFloat')
_s.min_value = -100.0
_s.max_value = 100.0
_s = ng_poliigon_adjustments_001.interface.new_socket(name='Normal', in_out='INPUT', socket_type='NodeSocketVector')
_s = ng_poliigon_adjustments_001.interface.new_socket(name='Transmission', in_out='INPUT', socket_type='NodeSocketFloat')
_N = ng_poliigon_adjustments_001.nodes; _L = ng_poliigon_adjustments_001.links
n0 = _N.new('ShaderNodeHueSaturation'); n0.name = 'COLOR Adjust'; n0.location = (-60, 320)
n0.label = 'COLOR Adjust'
n1 = _N.new('ShaderNodeMath'); n1.name = 'ROUGHNESS Multiply'; n1.location = (-74, -60)
n1.label = 'ROUGHNESS Multiply'
n1.hide = True
n1.operation = 'MULTIPLY'
n2 = _N.new('ShaderNodeMath'); n2.name = 'ROUGHNESS Fix Pre'; n2.location = (-74, -140)
n2.label = 'ROUGHNESS Fix Pre'
n2.hide = True
n2.operation = 'SUBTRACT'
n2.inputs[1].default_value = 1.0
n3 = _N.new('ShaderNodeMath'); n3.name = 'Disp Fix Mult'; n3.location = (-74, -319)
n3.label = 'Disp Fix Mult'
n3.hide = True
n3.operation = 'MULTIPLY'
n4 = _N.new('ShaderNodeBrightContrast'); n4.name = 'Bright/Contrast'; n4.location = (127, 220)
n5 = _N.new('ShaderNodeMath'); n5.name = 'Roughness Fix'; n5.location = (127, -100)
n5.label = 'Roughness Fix'
n5.hide = True
n6 = _N.new('ShaderNodeMath'); n6.name = 'Math.010'; n6.location = (127, 20)
n6.hide = True
n6.operation = 'MULTIPLY'
n6.use_clamp = True
n7 = _N.new('NodeGroupOutput'); n7.name = 'Group Output'; n7.location = (385, 80)
n8 = _N.new('ShaderNodeMath'); n8.name = 'Disp Fix'; n8.location = (127, -270)
n8.label = 'Disp Fix'
n8.hide = True
n9 = _N.new('ShaderNodeMath'); n9.name = 'Math.002'; n9.location = (-242, 320)
n9.hide = True
n9.operation = 'DIVIDE'
n9.inputs[1].default_value = 20.0
n10 = _N.new('ShaderNodeMath'); n10.name = 'Math.004'; n10.location = (-242, 280)
n10.hide = True
n10.operation = 'DIVIDE'
n10.inputs[1].default_value = 10.0
n11 = _N.new('ShaderNodeMath'); n11.name = 'Math.006'; n11.location = (-242, 240)
n11.hide = True
n11.operation = 'DIVIDE'
n11.inputs[1].default_value = 10.0
n12 = _N.new('ShaderNodeMath'); n12.name = 'Math.007'; n12.location = (-242, 140)
n12.hide = True
n12.operation = 'MULTIPLY'
n12.inputs[1].default_value = 0.1
n13 = _N.new('ShaderNodeMath'); n13.name = 'Math.008'; n13.location = (-242, 100)
n13.hide = True
n13.operation = 'MULTIPLY'
n13.inputs[1].default_value = 0.1
n14 = _N.new('ShaderNodeMath'); n14.name = 'Roughness'; n14.location = (-242, -100)
n14.label = 'Roughness'
n14.hide = True
n14.inputs[1].default_value = 1.0
n15 = _N.new('ShaderNodeInvert'); n15.name = 'Disp Fix Invert'; n15.location = (-242, -319)
n15.label = 'Disp Fix Invert'
n15.hide = True
n16 = _N.new('ShaderNodeMath'); n16.name = 'DISPLACEMENT Adjust'; n16.location = (-242, -216)
n16.label = 'DISPLACEMENT Adjust'
n16.hide = True
n16.operation = 'MULTIPLY'
n17 = _N.new('ShaderNodeMath'); n17.name = 'Math.001'; n17.location = (-420, 320)
n17.hide = True
n17.inputs[1].default_value = 10.0
n18 = _N.new('ShaderNodeMath'); n18.name = 'Math.003'; n18.location = (-420, 280)
n18.hide = True
n18.inputs[1].default_value = 10.0
n19 = _N.new('ShaderNodeMath'); n19.name = 'Math.005'; n19.location = (-420, 240)
n19.hide = True
n19.inputs[1].default_value = 10.0
n20 = _N.new('ShaderNodeMath'); n20.name = 'DISPLACEMENT Height'; n20.location = (-74, -270)
n20.label = 'DISPLACEMENT Height'
n20.hide = True
n21 = _N.new('NodeGroupInput'); n21.name = 'Group Input'; n21.location = (-740, 140)
_L.new(n1.outputs[0], n5.inputs[0])
_L.new(n2.outputs[0], n5.inputs[1])
_L.new(n0.outputs[0], n4.inputs[0])
_L.new(n21.outputs[5], n12.inputs[0])
_L.new(n21.outputs[6], n13.inputs[0])
_L.new(n4.outputs[0], n7.inputs[0])
_L.new(n5.outputs[0], n7.inputs[3])
_L.new(n21.outputs[11], n14.inputs[0])
_L.new(n21.outputs[1], n0.inputs[4])
_L.new(n14.outputs[0], n1.inputs[1])
_L.new(n14.outputs[0], n2.inputs[0])
_L.new(n21.outputs[10], n1.inputs[0])
_L.new(n21.outputs[12], n7.inputs[5])
_L.new(n21.outputs[9], n7.inputs[2])
_L.new(n21.outputs[2], n17.inputs[0])
_L.new(n17.outputs[0], n9.inputs[0])
_L.new(n18.outputs[0], n10.inputs[0])
_L.new(n21.outputs[3], n18.inputs[0])
_L.new(n19.outputs[0], n11.inputs[0])
_L.new(n21.outputs[4], n19.inputs[0])
_L.new(n9.outputs[0], n0.inputs[0])
_L.new(n10.outputs[0], n0.inputs[1])
_L.new(n11.outputs[0], n0.inputs[2])
_L.new(n12.outputs[0], n4.inputs[1])
_L.new(n13.outputs[0], n4.inputs[2])
_L.new(n16.outputs[0], n20.inputs[0])
_L.new(n20.outputs[0], n8.inputs[0])
_L.new(n15.outputs[0], n3.inputs[0])
_L.new(n3.outputs[0], n8.inputs[1])
_L.new(n21.outputs[13], n16.inputs[0])
_L.new(n21.outputs[15], n20.inputs[1])
_L.new(n21.outputs[16], n7.inputs[6])
_L.new(n21.outputs[14], n16.inputs[1])
_L.new(n21.outputs[14], n15.inputs[1])
_L.new(n21.outputs[7], n6.inputs[0])
_L.new(n6.outputs[0], n7.inputs[1])
_L.new(n21.outputs[8], n6.inputs[1])
_L.new(n8.outputs[0], n7.inputs[7])
_L.new(n21.outputs[17], n7.inputs[4])
n7.is_active_output = True
ng_simple_uv_mapping_007 = bpy.data.node_groups.new('.simple_uv_mapping.007', 'ShaderNodeTree')
_s = ng_simple_uv_mapping_007.interface.new_socket(name='UV', in_out='OUTPUT', socket_type='NodeSocketVector')
_s = ng_simple_uv_mapping_007.interface.new_socket(name='UV', in_out='INPUT', socket_type='NodeSocketVector')
_s.min_value = -1e+04
_s.max_value = 1e+04
_s = ng_simple_uv_mapping_007.interface.new_socket(name='Scale', in_out='INPUT', socket_type='NodeSocketFloat')
_s.default_value = 1.0
_s.min_value = 0.0
_s.max_value = 500.0
_s = ng_simple_uv_mapping_007.interface.new_socket(name='Aspect Ratio', in_out='INPUT', socket_type='NodeSocketFloat')
_s.default_value = 1.0
_s.min_value = 0.0
_s.max_value = 2.0
_s = ng_simple_uv_mapping_007.interface.new_socket(name='Translate X', in_out='INPUT', socket_type='NodeSocketFloat')
_s.min_value = -50.0
_s.max_value = 50.0
_s = ng_simple_uv_mapping_007.interface.new_socket(name='Translate Y', in_out='INPUT', socket_type='NodeSocketFloat')
_s.min_value = -50.0
_s.max_value = 50.0
_s = ng_simple_uv_mapping_007.interface.new_socket(name='Rotation', in_out='INPUT', socket_type='NodeSocketFloat')
_s.min_value = -360.0
_s.max_value = 360.0
_N = ng_simple_uv_mapping_007.nodes; _L = ng_simple_uv_mapping_007.links
n0 = _N.new('ShaderNodeCombineXYZ'); n0.name = 'Combine XYZ'; n0.location = (54, -485)
n0.hide = True
n1 = _N.new('ShaderNodeCombineXYZ'); n1.name = 'Combine XYZ.001'; n1.location = (365, -373)
n1.hide = True
n1.inputs[0].default_value = 1.0
n1.inputs[2].default_value = 1.0
n2 = _N.new('NodeFrame'); n2.name = 'Frame'; n2.location = (-1436, 874)
n2.label = 'Scale'
n2.width = 200
n2.label_size = 64
n3 = _N.new('NodeFrame'); n3.name = 'Frame.001'; n3.location = (-976, 544)
n3.label = 'Aspect Adjust'
n3.width = 369
n3.label_size = 64
n4 = _N.new('NodeFrame'); n4.name = 'Frame.002'; n4.location = (-284, 656)
n4.label = 'Translate'
n4.width = 360
n4.label_size = 64
n5 = _N.new('NodeFrame'); n5.name = 'Frame.003'; n5.location = (800, 800)
n5.label = 'Rotation'
n5.width = 360
n5.label_size = 64
n6 = _N.new('NodeGroupInput'); n6.name = 'Group Input'; n6.location = (-1082, 127)
n7 = _N.new('NodeGroupOutput'); n7.name = 'Group Output'; n7.location = (492, 262)
n8 = _N.new('ShaderNodeMath'); n8.name = 'Math'; n8.location = (-653, -630)
n8.hide = True
n8.operation = 'RADIANS'
n9 = _N.new('ShaderNodeVectorMath'); n9.name = 'Vector Math'; n9.location = (608, -646)
n9.hide = True
n9.operation = 'MULTIPLY'
n10 = _N.new('ShaderNodeVectorMath'); n10.name = 'Vector Math.001'; n10.location = (214, -430)
n10.hide = True
n11 = _N.new('ShaderNodeVectorMath'); n11.name = 'Vector Math.002'; n11.location = (533, -317)
n11.hide = True
n11.operation = 'MULTIPLY'
n12 = _N.new('ShaderNodeVectorRotate'); n12.name = 'Vector Rotate'; n12.location = (-492, -573)
n12.hide = True
n0.parent = n4
n1.parent = n3
n8.parent = n5
n9.parent = n2
n10.parent = n4
n11.parent = n3
n12.parent = n5
_L.new(n6.outputs[0], n9.inputs[0])
_L.new(n6.outputs[3], n0.inputs[0])
_L.new(n6.outputs[4], n0.inputs[1])
_L.new(n6.outputs[2], n1.inputs[1])
_L.new(n9.outputs[0], n11.inputs[0])
_L.new(n0.outputs[0], n10.inputs[1])
_L.new(n11.outputs[0], n10.inputs[0])
_L.new(n1.outputs[0], n11.inputs[1])
_L.new(n6.outputs[1], n9.inputs[1])
_L.new(n10.outputs[0], n12.inputs[0])
_L.new(n6.outputs[5], n8.inputs[0])
_L.new(n12.outputs[0], n7.inputs[0])
_L.new(n8.outputs[0], n12.inputs[3])
n7.is_active_output = True
ng_metalpanelrectangular001_2k = bpy.data.node_groups.new('MetalPanelRectangular001_2K', 'ShaderNodeTree')
_s = ng_metalpanelrectangular001_2k.interface.new_socket(name='Base Color', in_out='OUTPUT', socket_type='NodeSocketColor')
_s.default_value = (0.0, 0.0, 0.0, 0.0)
_s = ng_metalpanelrectangular001_2k.interface.new_socket(name='Subsurface Color', in_out='OUTPUT', socket_type='NodeSocketColor')
_s = ng_metalpanelrectangular001_2k.interface.new_socket(name='Metalness', in_out='OUTPUT', socket_type='NodeSocketFloat')
_s = ng_metalpanelrectangular001_2k.interface.new_socket(name='Roughness', in_out='OUTPUT', socket_type='NodeSocketFloat')
_s.min_value = 0.0
_s.max_value = 0.0
_s = ng_metalpanelrectangular001_2k.interface.new_socket(name='Transmission', in_out='OUTPUT', socket_type='NodeSocketFloat')
_s = ng_metalpanelrectangular001_2k.interface.new_socket(name='Alpha', in_out='OUTPUT', socket_type='NodeSocketFloat')
_s.default_value = 0.01
_s.min_value = -1e+04
_s.max_value = 1e+04
_s = ng_metalpanelrectangular001_2k.interface.new_socket(name='Normal', in_out='OUTPUT', socket_type='NodeSocketVector')
_s = ng_metalpanelrectangular001_2k.interface.new_socket(name='Height', in_out='OUTPUT', socket_type='NodeSocketFloat')
_s = ng_metalpanelrectangular001_2k.interface.new_socket(name='UV', in_out='INPUT', socket_type='NodeSocketVector')
_s.default_value = (0.5, 0.5, 0.5)
_s.min_value = -1e+04
_s.max_value = 1e+04
_s = ng_metalpanelrectangular001_2k.interface.new_socket(name='Scale', in_out='INPUT', socket_type='NodeSocketFloat')
_s.default_value = 1.0
_s.min_value = 0.0
_s.max_value = 100.0
_s = ng_metalpanelrectangular001_2k.interface.new_socket(name='Aspect Ratio', in_out='INPUT', socket_type='NodeSocketFloat')
_s.default_value = 1.0
_s.min_value = 0.0
_s.max_value = 1.0
_s = ng_metalpanelrectangular001_2k.interface.new_socket(name='Translate X', in_out='INPUT', socket_type='NodeSocketFloat')
_s.min_value = -100.0
_s.max_value = 100.0
_s = ng_metalpanelrectangular001_2k.interface.new_socket(name='Translate Y', in_out='INPUT', socket_type='NodeSocketFloat')
_s.min_value = -100.0
_s.max_value = 100.0
_s = ng_metalpanelrectangular001_2k.interface.new_socket(name='Global Rotation', in_out='INPUT', socket_type='NodeSocketFloat')
_s.min_value = -360.0
_s.max_value = 360.0
_s = ng_metalpanelrectangular001_2k.interface.new_socket(name='Color Hue Adj.', in_out='INPUT', socket_type='NodeSocketFloat')
_s.min_value = -10.0
_s.max_value = 10.0
_s = ng_metalpanelrectangular001_2k.interface.new_socket(name='Color Saturation Adj.', in_out='INPUT', socket_type='NodeSocketFloat')
_s.min_value = -10.0
_s.max_value = 10.0
_s = ng_metalpanelrectangular001_2k.interface.new_socket(name='Color Value Adj.', in_out='INPUT', socket_type='NodeSocketFloat')
_s.min_value = -10.0
_s.max_value = 10.0
_s = ng_metalpanelrectangular001_2k.interface.new_socket(name='Color Brightness Adj.', in_out='INPUT', socket_type='NodeSocketFloat')
_s.min_value = -10.0
_s.max_value = 10.0
_s = ng_metalpanelrectangular001_2k.interface.new_socket(name='Color Contrast Adj.', in_out='INPUT', socket_type='NodeSocketFloat')
_s.min_value = -10.0
_s.max_value = 10.0
_s = ng_metalpanelrectangular001_2k.interface.new_socket(name='AO Strength', in_out='INPUT', socket_type='NodeSocketFloat')
_s.default_value = 1.0
_s.min_value = 0.0
_s.max_value = 1.0
_s = ng_metalpanelrectangular001_2k.interface.new_socket(name='Roughness Adj.', in_out='INPUT', socket_type='NodeSocketFloat')
_s.min_value = -1.0
_s.max_value = 1.0
_s = ng_metalpanelrectangular001_2k.interface.new_socket(name='Normal Strength', in_out='INPUT', socket_type='NodeSocketFloat')
_s.default_value = 1.0
_s.min_value = 0.0
_s.max_value = 1.0
_s = ng_metalpanelrectangular001_2k.interface.new_socket(name='Displacement Strength', in_out='INPUT', socket_type='NodeSocketFloat')
_s.min_value = -10.0
_s.max_value = 10.0
_s = ng_metalpanelrectangular001_2k.interface.new_socket(name='Displacement Mid-Level', in_out='INPUT', socket_type='NodeSocketFloat')
_s.min_value = -10.0
_s.max_value = 10.0
_s = ng_metalpanelrectangular001_2k.interface.new_socket(name='Bump Strength', in_out='INPUT', socket_type='NodeSocketFloat')
_s.min_value = 0.0
_s.max_value = 90.0
_s = ng_metalpanelrectangular001_2k.interface.new_socket(name='Subsurface Multiplier', in_out='INPUT', socket_type='NodeSocketFloat')
_s.default_value = 0.01
_s.min_value = 0.0
_N = ng_metalpanelrectangular001_2k.nodes; _L = ng_metalpanelrectangular001_2k.links
n0 = _N.new('NodeFrame'); n0.name = 'MapsFrame'; n0.location = (-470, 282)
n0.label = 'Maps'
n0.width = 555
n0.label_size = 50
n1 = _N.new('NodeGroupOutput'); n1.name = 'Group Output'; n1.location = (720, 260)
n2 = _N.new('NodeGroupInput'); n2.name = 'Group Input'; n2.location = (-1069, 82)
n2.width = 167
n3 = _N.new('ShaderNodeGroup'); n3.name = 'Poliigon Adjustments Group'; n3.location = (157, 273)
n3.label = 'Poliigon Adjustments Group'
n3.width = 211
n3.node_tree = ng_poliigon_adjustments_001
n3.inputs[7].default_value = (0.0, 0.0, 0.0, 1.0)
n3.inputs[12].default_value = 1.0
n3.inputs[17].default_value = 0.0
n4 = _N.new('ShaderNodeTexImage'); n4.name = 'DISPLACEMENT'; n4.location = (30, -355)
n4.label = 'DISPLACEMENT'
n4.width = 140
n4.hide = True
n4.image = img_metalpanelrectangular001_disp16_2k_metalness
n5 = _N.new('ShaderNodeTexImage'); n5.name = 'NORMAL'; n5.location = (30, -469)
n5.label = 'NORMAL'
n5.width = 140
n5.hide = True
n5.image = img_metalpanelrectangular001_nrm16_2k_metalness
n6 = _N.new('ShaderNodeTexImage'); n6.name = 'METALNESS'; n6.location = (30, -295)
n6.label = 'METALNESS'
n6.width = 140
n6.hide = True
n6.image = img_metalpanelrectangular001_metalness_2k_metalness
n7 = _N.new('ShaderNodeNormalMap'); n7.name = 'Normal Map'; n7.location = (211, -468)
n7.label = 'Normal Map'
n7.width = 141
n7.hide = True
n8 = _N.new('ShaderNodeTexImage'); n8.name = 'ROUGHNESS'; n8.location = (30, -248)
n8.label = 'ROUGHNESS'
n8.width = 140
n8.hide = True
n8.image = img_metalpanelrectangular001_roughness_2k_metalness
n9 = _N.new('ShaderNodeInvert'); n9.name = 'InvertGloss'; n9.location = (216, -202)
n9.label = 'InvertGloss'
n9.hide = True
n10 = _N.new('ShaderNodeTexImage'); n10.name = 'AO'; n10.location = (30, -157)
n10.label = 'AO'
n10.width = 140
n10.hide = True
n10.image = img_metalpanelrectangular001_ao_2k_metalness
n11 = _N.new('ShaderNodeMix'); n11.name = 'AO + COLOR (Multiply)'; n11.location = (216, -124)
n11.label = 'AO + COLOR (Multiply)'
n11.hide = True
n11.data_type = 'RGBA'
n11.blend_type = 'MULTIPLY'
n12 = _N.new('ShaderNodeTexImage'); n12.name = 'COLOR'; n12.location = (30, -112)
n12.label = 'COLOR'
n12.width = 140
n12.hide = True
n12.image = img_metalpanelrectangular001_col_2k_metalness
n13 = _N.new('ShaderNodeGroup'); n13.name = 'Group'; n13.location = (-799, 266)
n13.width = 188
n13.node_tree = ng_simple_uv_mapping_007
n4.parent = n0
n5.parent = n0
n6.parent = n0
n7.parent = n0
n8.parent = n0
n9.parent = n0
n10.parent = n0
n11.parent = n0
n12.parent = n0
_L.new(n5.outputs[0], n7.inputs[1])
_L.new(n12.outputs[0], n11.inputs[6])
_L.new(n2.outputs[11], n11.inputs[0])
_L.new(n2.outputs[13], n7.inputs[0])
_L.new(n11.outputs[2], n3.inputs[1])
_L.new(n2.outputs[12], n3.inputs[11])
_L.new(n2.outputs[6], n3.inputs[2])
_L.new(n2.outputs[7], n3.inputs[3])
_L.new(n2.outputs[8], n3.inputs[4])
_L.new(n2.outputs[9], n3.inputs[5])
_L.new(n10.outputs[0], n11.inputs[7])
_L.new(n6.outputs[0], n3.inputs[9])
_L.new(n2.outputs[14], n3.inputs[14])
_L.new(n4.outputs[0], n3.inputs[13])
_L.new(n2.outputs[1], n3.inputs[0])
_L.new(n3.outputs[0], n1.inputs[0])
_L.new(n3.outputs[2], n1.inputs[2])
_L.new(n3.outputs[3], n1.inputs[3])
_L.new(n3.outputs[5], n1.inputs[5])
_L.new(n3.outputs[6], n1.inputs[6])
_L.new(n2.outputs[15], n3.inputs[15])
_L.new(n3.outputs[1], n1.inputs[1])
_L.new(n2.outputs[17], n3.inputs[8])
_L.new(n13.outputs[0], n12.inputs[0])
_L.new(n13.outputs[0], n10.inputs[0])
_L.new(n13.outputs[0], n4.inputs[0])
_L.new(n13.outputs[0], n5.inputs[0])
_L.new(n13.outputs[0], n8.inputs[0])
_L.new(n13.outputs[0], n6.inputs[0])
_L.new(n2.outputs[0], n13.inputs[0])
_L.new(n2.outputs[1], n13.inputs[1])
_L.new(n2.outputs[2], n13.inputs[2])
_L.new(n2.outputs[3], n13.inputs[3])
_L.new(n2.outputs[4], n13.inputs[4])
_L.new(n2.outputs[5], n13.inputs[5])
_L.new(n3.outputs[7], n1.inputs[7])
_L.new(n3.outputs[4], n1.inputs[4])
_L.new(n2.outputs[10], n3.inputs[6])
_L.new(n7.outputs[0], n3.inputs[16])
_L.new(n8.outputs[0], n3.inputs[10])
n1.is_active_output = True

# ---- material node trees
mat_brickspaintedwhite001_2k_001.use_nodes = True; mat_brickspaintedwhite001_2k_001.node_tree.nodes.clear()
_N = mat_brickspaintedwhite001_2k_001.node_tree.nodes; _L = mat_brickspaintedwhite001_2k_001.node_tree.links
n0 = _N.new('ShaderNodeTexCoord'); n0.name = 'Texture Coordinate'; n0.location = (0, 0)
n0.width = 141
n1 = _N.new('ShaderNodeOutputMaterial'); n1.name = 'Material Output'; n1.location = (800, 200)
n2 = _N.new('ShaderNodeDisplacement'); n2.name = 'Displacement'; n2.location = (500, -429)
n2.inputs[2].default_value = 1.0
n3 = _N.new('ShaderNodeBsdfPrincipled'); n3.name = 'Principled BSDF'; n3.location = (500, 200)
n3.distribution = 'GGX'
n3.subsurface_method = 'BURLEY'
n3.inputs[3].default_value = 1.45
n3.inputs[9].default_value = (1.0, 1.0, 1.0)
n3.inputs[27].default_value = (0.0, 0.0, 0.0, 1.0)
n3.inputs[28].default_value = 1.0
n4 = _N.new('ShaderNodeGroup'); n4.name = 'BricksPaintedWhite001_2K'; n4.location = (200, 0)
n4.label = 'BricksPaintedWhite001_2K'
n4.width = 219
n4.node_tree = ng_brickspaintedwhite001_2k
n4.inputs[1].default_value = 9.0
n4.inputs[2].default_value = 1.0
n4.inputs[3].default_value = 0.0
n4.inputs[4].default_value = 0.0
n4.inputs[5].default_value = 90.0
n4.inputs[6].default_value = 0.0
n4.inputs[7].default_value = 0.0
n4.inputs[8].default_value = 0.0
n4.inputs[9].default_value = 0.0
n4.inputs[10].default_value = 0.0
n4.inputs[11].default_value = 1.0
n4.inputs[12].default_value = 0.0
n4.inputs[13].default_value = 1.0
n4.inputs[14].default_value = 0.0
n4.inputs[15].default_value = 0.0
n4.inputs[16].default_value = 0.05
n4.inputs[17].default_value = 0.01
_L.new(n0.outputs[2], n4.inputs[0])
_L.new(n3.outputs[0], n1.inputs[0])
_L.new(n4.outputs[0], n3.inputs[0])
_L.new(n4.outputs[2], n3.inputs[1])
_L.new(n4.outputs[3], n3.inputs[2])
_L.new(n4.outputs[5], n3.inputs[4])
_L.new(n4.outputs[6], n3.inputs[5])
_L.new(n2.outputs[0], n1.inputs[2])
_L.new(n4.outputs[7], n2.inputs[0])
_L.new(n4.outputs[4], n3.inputs[18])
n1.is_active_output = True
mat_woodflooring044_2k.use_nodes = True; mat_woodflooring044_2k.node_tree.nodes.clear()
_N = mat_woodflooring044_2k.node_tree.nodes; _L = mat_woodflooring044_2k.node_tree.links
n0 = _N.new('ShaderNodeBsdfPrincipled'); n0.name = 'Principled BSDF.001'; n0.location = (2438, 937)
n0.distribution = 'GGX'
n0.subsurface_method = 'BURLEY'
n0.inputs[3].default_value = 1.45
n0.inputs[9].default_value = (1.0, 1.0, 1.0)
n0.inputs[27].default_value = (0.0, 0.0, 0.0, 1.0)
n0.inputs[28].default_value = 1.0
n1 = _N.new('ShaderNodeTexImage'); n1.name = 'Image Texture'; n1.location = (2024, 1025)
n1.image = img_escalon1_003
n2 = _N.new('ShaderNodeOutputMaterial'); n2.name = 'Material Output.001'; n2.location = (2745, 618)
_L.new(n0.outputs[0], n2.inputs[0])
_L.new(n1.outputs[0], n0.inputs[0])
n2.is_active_output = True
mat_woodflooring044_2k_009.use_nodes = True; mat_woodflooring044_2k_009.node_tree.nodes.clear()
_N = mat_woodflooring044_2k_009.node_tree.nodes; _L = mat_woodflooring044_2k_009.node_tree.links
n0 = _N.new('ShaderNodeBsdfPrincipled'); n0.name = 'Principled BSDF.001'; n0.location = (1768, 1089)
n0.distribution = 'GGX'
n0.subsurface_method = 'BURLEY'
n0.inputs[3].default_value = 1.45
n0.inputs[9].default_value = (1.0, 1.0, 1.0)
n0.inputs[27].default_value = (0.0, 0.0, 0.0, 1.0)
n0.inputs[28].default_value = 1.0
n1 = _N.new('ShaderNodeTexImage'); n1.name = 'Image Texture'; n1.location = (1457, 947)
n1.image = img_escalon2_001
n2 = _N.new('ShaderNodeOutputMaterial'); n2.name = 'Material Output.001'; n2.location = (2076, 770)
_L.new(n0.outputs[0], n2.inputs[0])
_L.new(n1.outputs[0], n0.inputs[0])
n2.is_active_output = True
mat_brickspaintedwhite001_2k.use_nodes = True; mat_brickspaintedwhite001_2k.node_tree.nodes.clear()
_N = mat_brickspaintedwhite001_2k.node_tree.nodes; _L = mat_brickspaintedwhite001_2k.node_tree.links
n0 = _N.new('ShaderNodeTexCoord'); n0.name = 'Texture Coordinate'; n0.location = (0, 0)
n0.width = 141
n1 = _N.new('ShaderNodeOutputMaterial'); n1.name = 'Material Output'; n1.location = (800, 200)
n2 = _N.new('ShaderNodeDisplacement'); n2.name = 'Displacement'; n2.location = (500, -429)
n2.inputs[2].default_value = 1.0
n3 = _N.new('ShaderNodeBsdfPrincipled'); n3.name = 'Principled BSDF'; n3.location = (500, 200)
n3.distribution = 'GGX'
n3.subsurface_method = 'BURLEY'
n3.inputs[3].default_value = 1.45
n3.inputs[9].default_value = (1.0, 1.0, 1.0)
n3.inputs[27].default_value = (0.0, 0.0, 0.0, 1.0)
n3.inputs[28].default_value = 1.0
n4 = _N.new('ShaderNodeGroup'); n4.name = 'BricksPaintedWhite001_2K'; n4.location = (200, 0)
n4.label = 'BricksPaintedWhite001_2K'
n4.width = 219
n4.node_tree = ng_brickspaintedwhite001_2k
n4.inputs[1].default_value = 5.0
n4.inputs[2].default_value = 1.0
n4.inputs[3].default_value = 0.0
n4.inputs[4].default_value = 0.0
n4.inputs[5].default_value = 90.0
n4.inputs[6].default_value = 0.0
n4.inputs[7].default_value = 0.0
n4.inputs[8].default_value = 0.0
n4.inputs[9].default_value = 0.0
n4.inputs[10].default_value = 0.0
n4.inputs[11].default_value = 1.0
n4.inputs[12].default_value = 0.0
n4.inputs[13].default_value = 1.0
n4.inputs[14].default_value = 0.0
n4.inputs[15].default_value = 0.0
n4.inputs[16].default_value = 0.05
n4.inputs[17].default_value = 0.01
_L.new(n0.outputs[2], n4.inputs[0])
_L.new(n3.outputs[0], n1.inputs[0])
_L.new(n4.outputs[0], n3.inputs[0])
_L.new(n4.outputs[2], n3.inputs[1])
_L.new(n4.outputs[3], n3.inputs[2])
_L.new(n4.outputs[5], n3.inputs[4])
_L.new(n4.outputs[6], n3.inputs[5])
_L.new(n2.outputs[0], n1.inputs[2])
_L.new(n4.outputs[7], n2.inputs[0])
_L.new(n4.outputs[4], n3.inputs[18])
n1.is_active_output = True
mat_brickspaintedwhite001_2k_005.use_nodes = True; mat_brickspaintedwhite001_2k_005.node_tree.nodes.clear()
_N = mat_brickspaintedwhite001_2k_005.node_tree.nodes; _L = mat_brickspaintedwhite001_2k_005.node_tree.links
n0 = _N.new('ShaderNodeTexCoord'); n0.name = 'Texture Coordinate'; n0.location = (0, 0)
n0.width = 141
n1 = _N.new('ShaderNodeOutputMaterial'); n1.name = 'Material Output'; n1.location = (800, 200)
n2 = _N.new('ShaderNodeDisplacement'); n2.name = 'Displacement'; n2.location = (500, -429)
n2.inputs[2].default_value = 1.0
n3 = _N.new('ShaderNodeBsdfPrincipled'); n3.name = 'Principled BSDF'; n3.location = (500, 200)
n3.distribution = 'GGX'
n3.subsurface_method = 'BURLEY'
n3.inputs[3].default_value = 1.45
n3.inputs[9].default_value = (1.0, 1.0, 1.0)
n3.inputs[27].default_value = (0.0, 0.0, 0.0, 1.0)
n3.inputs[28].default_value = 1.0
n4 = _N.new('ShaderNodeGroup'); n4.name = 'BricksPaintedWhite001_2K'; n4.location = (200, 0)
n4.label = 'BricksPaintedWhite001_2K'
n4.width = 219
n4.node_tree = ng_brickspaintedwhite001_2k
n4.inputs[1].default_value = 3.0
n4.inputs[2].default_value = 1.0
n4.inputs[3].default_value = 0.0
n4.inputs[4].default_value = 0.0
n4.inputs[5].default_value = 90.0
n4.inputs[6].default_value = 0.0
n4.inputs[7].default_value = 0.0
n4.inputs[8].default_value = 0.0
n4.inputs[9].default_value = 0.0
n4.inputs[10].default_value = 0.0
n4.inputs[11].default_value = 1.0
n4.inputs[12].default_value = 0.0
n4.inputs[13].default_value = 1.0
n4.inputs[14].default_value = 0.0
n4.inputs[15].default_value = 0.0
n4.inputs[16].default_value = 0.05
n4.inputs[17].default_value = 0.01
_L.new(n0.outputs[2], n4.inputs[0])
_L.new(n3.outputs[0], n1.inputs[0])
_L.new(n4.outputs[0], n3.inputs[0])
_L.new(n4.outputs[2], n3.inputs[1])
_L.new(n4.outputs[3], n3.inputs[2])
_L.new(n4.outputs[5], n3.inputs[4])
_L.new(n4.outputs[6], n3.inputs[5])
_L.new(n2.outputs[0], n1.inputs[2])
_L.new(n4.outputs[7], n2.inputs[0])
_L.new(n4.outputs[4], n3.inputs[18])
n1.is_active_output = True
mat_brickspaintedwhite001_2k_004.use_nodes = True; mat_brickspaintedwhite001_2k_004.node_tree.nodes.clear()
_N = mat_brickspaintedwhite001_2k_004.node_tree.nodes; _L = mat_brickspaintedwhite001_2k_004.node_tree.links
n0 = _N.new('ShaderNodeTexCoord'); n0.name = 'Texture Coordinate'; n0.location = (0, 0)
n0.width = 141
n1 = _N.new('ShaderNodeOutputMaterial'); n1.name = 'Material Output'; n1.location = (800, 200)
n2 = _N.new('ShaderNodeDisplacement'); n2.name = 'Displacement'; n2.location = (500, -429)
n2.inputs[2].default_value = 1.0
n3 = _N.new('ShaderNodeBsdfPrincipled'); n3.name = 'Principled BSDF'; n3.location = (500, 200)
n3.distribution = 'GGX'
n3.subsurface_method = 'BURLEY'
n3.inputs[3].default_value = 1.45
n3.inputs[9].default_value = (1.0, 1.0, 1.0)
n3.inputs[27].default_value = (0.0, 0.0, 0.0, 1.0)
n3.inputs[28].default_value = 1.0
n4 = _N.new('ShaderNodeGroup'); n4.name = 'BricksPaintedWhite001_2K'; n4.location = (200, 0)
n4.label = 'BricksPaintedWhite001_2K'
n4.width = 219
n4.node_tree = ng_brickspaintedwhite001_2k
n4.inputs[1].default_value = 2.5
n4.inputs[2].default_value = 1.0
n4.inputs[3].default_value = 0.0
n4.inputs[4].default_value = 0.0
n4.inputs[5].default_value = 90.0
n4.inputs[6].default_value = 0.0
n4.inputs[7].default_value = 0.0
n4.inputs[8].default_value = 0.0
n4.inputs[9].default_value = 0.0
n4.inputs[10].default_value = 0.0
n4.inputs[11].default_value = 1.0
n4.inputs[12].default_value = 0.0
n4.inputs[13].default_value = 1.0
n4.inputs[14].default_value = 0.0
n4.inputs[15].default_value = 0.0
n4.inputs[16].default_value = 0.05
n4.inputs[17].default_value = 0.01
_L.new(n0.outputs[2], n4.inputs[0])
_L.new(n3.outputs[0], n1.inputs[0])
_L.new(n4.outputs[0], n3.inputs[0])
_L.new(n4.outputs[2], n3.inputs[1])
_L.new(n4.outputs[3], n3.inputs[2])
_L.new(n4.outputs[5], n3.inputs[4])
_L.new(n4.outputs[6], n3.inputs[5])
_L.new(n2.outputs[0], n1.inputs[2])
_L.new(n4.outputs[7], n2.inputs[0])
_L.new(n4.outputs[4], n3.inputs[18])
n1.is_active_output = True
mat_woodflooring044_2k_001.use_nodes = True; mat_woodflooring044_2k_001.node_tree.nodes.clear()
_N = mat_woodflooring044_2k_001.node_tree.nodes; _L = mat_woodflooring044_2k_001.node_tree.links
n0 = _N.new('ShaderNodeBsdfPrincipled'); n0.name = 'Principled BSDF.001'; n0.location = (1582, 509)
n0.distribution = 'GGX'
n0.subsurface_method = 'BURLEY'
n0.inputs[3].default_value = 1.45
n0.inputs[9].default_value = (1.0, 1.0, 1.0)
n0.inputs[27].default_value = (0.0, 0.0, 0.0, 1.0)
n0.inputs[28].default_value = 1.0
n1 = _N.new('ShaderNodeTexImage'); n1.name = 'Image Texture'; n1.location = (1235, 455)
n1.image = img_suelo_plantabaja
n2 = _N.new('ShaderNodeOutputMaterial'); n2.name = 'Material Output.001'; n2.location = (1889, 191)
_L.new(n0.outputs[0], n2.inputs[0])
_L.new(n1.outputs[0], n0.inputs[0])
n2.is_active_output = True
mat_woodflooring044_2k_003.use_nodes = True; mat_woodflooring044_2k_003.node_tree.nodes.clear()
_N = mat_woodflooring044_2k_003.node_tree.nodes; _L = mat_woodflooring044_2k_003.node_tree.links
n0 = _N.new('ShaderNodeTexCoord'); n0.name = 'Texture Coordinate'; n0.location = (0, 0)
n0.width = 141
n1 = _N.new('ShaderNodeDisplacement'); n1.name = 'Displacement'; n1.location = (500, -429)
n1.inputs[2].default_value = 1.0
n2 = _N.new('ShaderNodeGroup'); n2.name = 'WoodFlooring044_2K'; n2.location = (200, 0)
n2.label = 'WoodFlooring044_2K'
n2.width = 219
n2.node_tree = ng_woodflooring044_2k_003
n2.inputs[1].default_value = 1.0
n2.inputs[2].default_value = 1.0
n2.inputs[3].default_value = 0.0
n2.inputs[4].default_value = 0.0
n2.inputs[5].default_value = 90.0
n2.inputs[6].default_value = 0.0
n2.inputs[7].default_value = 0.0
n2.inputs[8].default_value = 0.0
n2.inputs[9].default_value = 0.0
n2.inputs[10].default_value = 0.0
n2.inputs[11].default_value = 1.0
n2.inputs[12].default_value = 0.0
n2.inputs[13].default_value = 1.0
n2.inputs[14].default_value = 0.0
n2.inputs[15].default_value = 0.0
n2.inputs[16].default_value = 0.05
n2.inputs[17].default_value = 0.01
n3 = _N.new('ShaderNodeOutputMaterial'); n3.name = 'Material Output'; n3.location = (800, 200)
n4 = _N.new('ShaderNodeBsdfPrincipled'); n4.name = 'Principled BSDF'; n4.location = (492, 519)
n4.distribution = 'GGX'
n4.subsurface_method = 'BURLEY'
n4.inputs[3].default_value = 1.45
n4.inputs[9].default_value = (1.0, 1.0, 1.0)
n4.inputs[27].default_value = (0.0, 0.0, 0.0, 1.0)
n4.inputs[28].default_value = 1.0
n5 = _N.new('ShaderNodeBsdfPrincipled'); n5.name = 'Principled BSDF.001'; n5.location = (2238, 425)
n5.distribution = 'GGX'
n5.subsurface_method = 'BURLEY'
n5.inputs[3].default_value = 1.45
n5.inputs[9].default_value = (1.0, 1.0, 1.0)
n5.inputs[27].default_value = (0.0, 0.0, 0.0, 1.0)
n5.inputs[28].default_value = 1.0
n6 = _N.new('ShaderNodeTexImage'); n6.name = 'Image Texture'; n6.location = (1816, 399)
n6.image = img_escalon_3
n7 = _N.new('ShaderNodeOutputMaterial'); n7.name = 'Material Output.001'; n7.location = (2545, 106)
_L.new(n0.outputs[2], n2.inputs[0])
_L.new(n4.outputs[0], n3.inputs[0])
_L.new(n2.outputs[0], n4.inputs[0])
_L.new(n2.outputs[2], n4.inputs[1])
_L.new(n2.outputs[3], n4.inputs[2])
_L.new(n2.outputs[5], n4.inputs[4])
_L.new(n2.outputs[6], n4.inputs[5])
_L.new(n1.outputs[0], n3.inputs[2])
_L.new(n2.outputs[7], n1.inputs[0])
_L.new(n2.outputs[4], n4.inputs[18])
_L.new(n5.outputs[0], n7.inputs[0])
_L.new(n6.outputs[0], n5.inputs[0])
n7.is_active_output = True
mat_woodflooring044_2k_004.use_nodes = True; mat_woodflooring044_2k_004.node_tree.nodes.clear()
_N = mat_woodflooring044_2k_004.node_tree.nodes; _L = mat_woodflooring044_2k_004.node_tree.links
n0 = _N.new('ShaderNodeTexCoord'); n0.name = 'Texture Coordinate'; n0.location = (0, 0)
n0.width = 141
n1 = _N.new('ShaderNodeDisplacement'); n1.name = 'Displacement'; n1.location = (500, -429)
n1.inputs[2].default_value = 1.0
n2 = _N.new('ShaderNodeGroup'); n2.name = 'WoodFlooring044_2K'; n2.location = (200, 0)
n2.label = 'WoodFlooring044_2K'
n2.width = 219
n2.node_tree = ng_woodflooring044_2k_004
n2.inputs[1].default_value = 1.0
n2.inputs[2].default_value = 1.0
n2.inputs[3].default_value = 0.0
n2.inputs[4].default_value = 0.0
n2.inputs[5].default_value = 90.0
n2.inputs[6].default_value = 0.0
n2.inputs[7].default_value = 0.0
n2.inputs[8].default_value = 0.0
n2.inputs[9].default_value = 0.0
n2.inputs[10].default_value = 0.0
n2.inputs[11].default_value = 1.0
n2.inputs[12].default_value = 0.0
n2.inputs[13].default_value = 1.0
n2.inputs[14].default_value = 0.0
n2.inputs[15].default_value = 0.0
n2.inputs[16].default_value = 0.05
n2.inputs[17].default_value = 0.01
n3 = _N.new('ShaderNodeOutputMaterial'); n3.name = 'Material Output'; n3.location = (800, 200)
n4 = _N.new('ShaderNodeBsdfPrincipled'); n4.name = 'Principled BSDF'; n4.location = (492, 519)
n4.distribution = 'GGX'
n4.subsurface_method = 'BURLEY'
n4.inputs[3].default_value = 1.45
n4.inputs[9].default_value = (1.0, 1.0, 1.0)
n4.inputs[27].default_value = (0.0, 0.0, 0.0, 1.0)
n4.inputs[28].default_value = 1.0
n5 = _N.new('ShaderNodeBsdfPrincipled'); n5.name = 'Principled BSDF.001'; n5.location = (2292, 334)
n5.distribution = 'GGX'
n5.subsurface_method = 'BURLEY'
n5.inputs[3].default_value = 1.45
n5.inputs[9].default_value = (1.0, 1.0, 1.0)
n5.inputs[27].default_value = (0.0, 0.0, 0.0, 1.0)
n5.inputs[28].default_value = 1.0
n6 = _N.new('ShaderNodeTexImage'); n6.name = 'Image Texture'; n6.location = (1886, 347)
n6.image = img_escalon_4
n7 = _N.new('ShaderNodeOutputMaterial'); n7.name = 'Material Output.001'; n7.location = (2599, 16)
_L.new(n0.outputs[2], n2.inputs[0])
_L.new(n4.outputs[0], n3.inputs[0])
_L.new(n2.outputs[0], n4.inputs[0])
_L.new(n2.outputs[2], n4.inputs[1])
_L.new(n2.outputs[3], n4.inputs[2])
_L.new(n2.outputs[5], n4.inputs[4])
_L.new(n2.outputs[6], n4.inputs[5])
_L.new(n1.outputs[0], n3.inputs[2])
_L.new(n2.outputs[7], n1.inputs[0])
_L.new(n2.outputs[4], n4.inputs[18])
_L.new(n5.outputs[0], n7.inputs[0])
_L.new(n6.outputs[0], n5.inputs[0])
n7.is_active_output = True
mat_woodflooring044_2k_005.use_nodes = True; mat_woodflooring044_2k_005.node_tree.nodes.clear()
_N = mat_woodflooring044_2k_005.node_tree.nodes; _L = mat_woodflooring044_2k_005.node_tree.links
n0 = _N.new('ShaderNodeBsdfPrincipled'); n0.name = 'Principled BSDF.001'; n0.location = (2823, 450)
n0.distribution = 'GGX'
n0.subsurface_method = 'BURLEY'
n0.inputs[3].default_value = 1.45
n0.inputs[9].default_value = (1.0, 1.0, 1.0)
n0.inputs[27].default_value = (0.0, 0.0, 0.0, 1.0)
n0.inputs[28].default_value = 1.0
n1 = _N.new('ShaderNodeTexImage'); n1.name = 'Image Texture'; n1.location = (2317, 317)
n1.image = img_escalon_5
n2 = _N.new('ShaderNodeOutputMaterial'); n2.name = 'Material Output.001'; n2.location = (3131, 132)
_L.new(n0.outputs[0], n2.inputs[0])
_L.new(n1.outputs[0], n0.inputs[0])
n2.is_active_output = True
mat_woodflooring044_2k_006.use_nodes = True; mat_woodflooring044_2k_006.node_tree.nodes.clear()
_N = mat_woodflooring044_2k_006.node_tree.nodes; _L = mat_woodflooring044_2k_006.node_tree.links
n0 = _N.new('ShaderNodeBsdfPrincipled'); n0.name = 'Principled BSDF.001'; n0.location = (1709, 702)
n0.distribution = 'GGX'
n0.subsurface_method = 'BURLEY'
n0.inputs[3].default_value = 1.45
n0.inputs[9].default_value = (1.0, 1.0, 1.0)
n0.inputs[27].default_value = (0.0, 0.0, 0.0, 1.0)
n0.inputs[28].default_value = 1.0
n1 = _N.new('ShaderNodeTexImage'); n1.name = 'Image Texture'; n1.location = (1367, 433)
n1.image = img_escalon_6
n2 = _N.new('ShaderNodeOutputMaterial'); n2.name = 'Material Output.001'; n2.location = (2016, 383)
_L.new(n0.outputs[0], n2.inputs[0])
_L.new(n1.outputs[0], n0.inputs[0])
n2.is_active_output = True
mat_woodflooring044_2k_007.use_nodes = True; mat_woodflooring044_2k_007.node_tree.nodes.clear()
_N = mat_woodflooring044_2k_007.node_tree.nodes; _L = mat_woodflooring044_2k_007.node_tree.links
n0 = _N.new('ShaderNodeOutputMaterial'); n0.name = 'Material Output.001'; n0.location = (1914, 573)
n1 = _N.new('ShaderNodeBsdfPrincipled'); n1.name = 'Principled BSDF.001'; n1.location = (1606, 892)
n1.distribution = 'GGX'
n1.subsurface_method = 'BURLEY'
n1.inputs[3].default_value = 1.45
n1.inputs[9].default_value = (1.0, 1.0, 1.0)
n1.inputs[27].default_value = (0.0, 0.0, 0.0, 1.0)
n1.inputs[28].default_value = 1.0
n2 = _N.new('ShaderNodeTexImage'); n2.name = 'Image Texture'; n2.location = (1258, 815)
n2.image = img_techo
_L.new(n1.outputs[0], n0.inputs[0])
_L.new(n2.outputs[0], n1.inputs[0])
n0.is_active_output = True
mat_woodflooring044_2k_008.use_nodes = True; mat_woodflooring044_2k_008.node_tree.nodes.clear()
_N = mat_woodflooring044_2k_008.node_tree.nodes; _L = mat_woodflooring044_2k_008.node_tree.links
n0 = _N.new('ShaderNodeBsdfPrincipled'); n0.name = 'Principled BSDF.001'; n0.location = (2323, 780)
n0.distribution = 'GGX'
n0.subsurface_method = 'BURLEY'
n0.inputs[3].default_value = 1.45
n0.inputs[9].default_value = (1.0, 1.0, 1.0)
n0.inputs[27].default_value = (0.0, 0.0, 0.0, 1.0)
n0.inputs[28].default_value = 1.0
n1 = _N.new('ShaderNodeTexImage'); n1.name = 'Image Texture'; n1.location = (1555, 674)
n1.image = img_suelo_planta2
n2 = _N.new('ShaderNodeOutputMaterial'); n2.name = 'Material Output.001'; n2.location = (2631, 461)
_L.new(n0.outputs[0], n2.inputs[0])
_L.new(n1.outputs[0], n0.inputs[0])
n2.is_active_output = True
mat_metalpanelrectangular001_2k.use_nodes = True; mat_metalpanelrectangular001_2k.node_tree.nodes.clear()
_N = mat_metalpanelrectangular001_2k.node_tree.nodes; _L = mat_metalpanelrectangular001_2k.node_tree.links
n0 = _N.new('ShaderNodeTexCoord'); n0.name = 'Texture Coordinate'; n0.location = (0, 0)
n0.width = 141
n1 = _N.new('ShaderNodeOutputMaterial'); n1.name = 'Material Output'; n1.location = (800, 200)
n2 = _N.new('ShaderNodeDisplacement'); n2.name = 'Displacement'; n2.location = (500, -429)
n2.inputs[2].default_value = 1.0
n3 = _N.new('ShaderNodeBsdfPrincipled'); n3.name = 'Principled BSDF'; n3.location = (500, 200)
n3.distribution = 'GGX'
n3.subsurface_method = 'BURLEY'
n3.inputs[3].default_value = 1.45
n3.inputs[9].default_value = (1.0, 1.0, 1.0)
n3.inputs[27].default_value = (0.0, 0.0, 0.0, 1.0)
n3.inputs[28].default_value = 1.0
n4 = _N.new('ShaderNodeGroup'); n4.name = 'MetalPanelRectangular001_2K'; n4.location = (200, 0)
n4.label = 'MetalPanelRectangular001_2K'
n4.width = 219
n4.node_tree = ng_metalpanelrectangular001_2k
n4.inputs[1].default_value = 5.0
n4.inputs[2].default_value = 1.0
n4.inputs[3].default_value = 0.0
n4.inputs[4].default_value = 0.0
n4.inputs[5].default_value = 90.0
n4.inputs[6].default_value = 0.0
n4.inputs[7].default_value = 0.0
n4.inputs[8].default_value = 0.0
n4.inputs[9].default_value = 0.0
n4.inputs[10].default_value = 0.0
n4.inputs[11].default_value = 1.0
n4.inputs[12].default_value = 0.0
n4.inputs[13].default_value = 1.0
n4.inputs[14].default_value = 0.0
n4.inputs[15].default_value = 0.0
n4.inputs[16].default_value = 0.05
n4.inputs[17].default_value = 0.01
_L.new(n0.outputs[2], n4.inputs[0])
_L.new(n3.outputs[0], n1.inputs[0])
_L.new(n4.outputs[0], n3.inputs[0])
_L.new(n4.outputs[2], n3.inputs[1])
_L.new(n4.outputs[3], n3.inputs[2])
_L.new(n4.outputs[5], n3.inputs[4])
_L.new(n4.outputs[6], n3.inputs[5])
_L.new(n2.outputs[0], n1.inputs[2])
_L.new(n4.outputs[7], n2.inputs[0])
_L.new(n4.outputs[4], n3.inputs[18])
n1.is_active_output = True

# ---- world
world_world = bpy.data.worlds.new('World'); scene.world = world_world
world_world.use_nodes = True; world_world.node_tree.nodes.clear()
_N = world_world.node_tree.nodes; _L = world_world.node_tree.links
n0 = _N.new('ShaderNodeOutputWorld'); n0.name = 'World Output'; n0.location = (300, 300)
n1 = _N.new('ShaderNodeBackground'); n1.name = 'Background'; n1.location = (10, 300)
n1.inputs[0].default_value = (0.05088, 0.05088, 0.05088, 1.0)
_L.new(n1.outputs[0], n0.inputs[0])
n0.is_active_output = True
world_world.color = (0.05088, 0.05088, 0.05088)
world_world.use_sun_shadow = False
world_world.sun_shadow_jitter_overblur = 0.0

# ---- meshes
me_cube_001 = bpy.data.meshes.new('Cube.001')
me_cube_001.from_pydata([(-1.5, -1.75, -1.25), (-1.5, -1.75, 1.25), (-1.5, 1.75, -1.25), (-1.5, 1.75, 1.25), (1.5, -1.75, -1.25), (1.5, -1.75, 1.25), (1.5, 1.75, -1.25), (1.5, 1.75, 1.25)], [], [(0, 1, 3, 2), (2, 3, 7, 6), (6, 7, 5, 4), (4, 5, 1, 0), (2, 6, 4, 0)])
_uv = me_cube_001.uv_layers.new(name='UVMap')
_uv.uv.foreach_set('vector', [0.375, 0.0, 0.625, 0.0, 0.625, 0.25, 0.375, 0.25, 0.375, 0.25, 0.625, 0.25, 0.625, 0.5, 0.375, 0.5, 0.375, 0.5, 0.625, 0.5, 0.625, 0.75, 0.375, 0.75, 0.375, 0.75, 0.625, 0.75, 0.625, 1.0, 0.375, 1.0, 0.125, 0.5, 0.375, 0.5, 0.375, 0.75, 0.125, 0.75])
me_cube_001.materials.append(mat_brickspaintedwhite001_2k_001)
me_cube_001.update()
me_cube_006 = bpy.data.meshes.new('Cube.006')
me_cube_006.from_pydata([(-0.5, -0.25, -0.15), (-0.5, -0.25, 0.15), (-0.5, 0.25, -0.15), (-0.5, 0.25, 0.15), (0.5, -0.25, -0.15), (0.5, -0.25, 0.15), (0.5, 0.25, -0.15), (0.5, 0.25, 0.15)], [], [(0, 1, 3, 2), (2, 3, 7, 6), (6, 7, 5, 4), (4, 5, 1, 0), (2, 6, 4, 0), (7, 3, 1, 5)])
_k = set([(0, 2), (1, 3), (4, 6), (5, 7)])
me_cube_006.attributes.new('sharp_edge', 'BOOLEAN', 'EDGE').data.foreach_set('value', [ (min(e.vertices), max(e.vertices)) in _k for e in me_cube_006.edges])
_uv = me_cube_006.uv_layers.new(name='UVMap')
_uv.uv.foreach_set('vector', [0.375, 0.9366, 0.1878, 0.9366, 0.1878, 0.6246, 0.375, 0.6246, 0.8126, 0.0002049, 0.9998, 0.000205, 0.9998, 0.6242, 0.8126, 0.6242, 0.1874, 0.9366, 0.0002049, 0.9366, 0.0002049, 0.6246, 0.1874, 0.6246, 0.625, 0.0002049, 0.8122, 0.0002049, 0.8122, 0.6242, 0.625, 0.6242, 0.3122, 0.000205, 0.3122, 0.6242, 0.0002049, 0.6242, 0.000205, 0.0002049, 0.3126, 0.6242, 0.3126, 0.0002049, 0.6246, 0.000205, 0.6246, 0.6242])
me_cube_006.materials.append(mat_woodflooring044_2k)
me_cube_006.update()
me_cube_007 = bpy.data.meshes.new('Cube.007')
me_cube_007.from_pydata([(-0.5, -0.25, -0.3), (-0.5, -0.25, 0.3), (-0.5, 0.25, -0.3), (-0.5, 0.25, 0.3), (0.5, -0.25, -0.3), (0.5, -0.25, 0.3), (0.5, 0.25, -0.3), (0.5, 0.25, 0.3)], [], [(0, 1, 3, 2), (2, 3, 7, 6), (6, 7, 5, 4), (4, 5, 1, 0), (2, 6, 4, 0), (7, 3, 1, 5)])
_uv = me_cube_007.uv_layers.new(name='UVMap')
_uv.uv.foreach_set('vector', [0.4977, 0.02942, 0.4977, 0.2784, 0.2902, 0.2784, 0.2902, 0.02942, 0.0413, 0.2784, 0.2902, 0.2784, 0.2902, 0.6933, 0.0413, 0.6933, 0.2902, 0.9422, 0.2902, 0.6933, 0.4977, 0.6933, 0.4977, 0.9422, 0.6, 1.0, 0.0, 1.0, 5.96e-08, 0.0, 0.6, 2.98e-08, 1.101, 0.6326, 0.8075, 0.926, 0.6609, 0.7793, 0.9542, 0.486, 0.2902, 0.6933, 0.2902, 0.2784, 0.4977, 0.2784, 0.4977, 0.6933])
me_cube_007.materials.append(mat_woodflooring044_2k_009)
me_cube_007.update()
me_plane_001 = bpy.data.meshes.new('Plane.001')
me_plane_001.from_pydata([(-2.5, -3.5, 0.0), (2.5, -3.5, 0.0), (-2.5, 3.5, 0.0), (2.5, 3.5, 0.0)], [], [(0, 2, 3, 1)])
_uv = me_plane_001.uv_layers.new(name='UVMap')
_uv.uv.foreach_set('vector', [0.0, 0.0, 0.0, 1.0, 1.0, 1.0, 1.0, 0.0])
me_plane_001.materials.append(mat_brickspaintedwhite001_2k)
me_plane_001.update()
me_plane_002 = bpy.data.meshes.new('Plane.002')
me_plane_002.from_pydata([(-2.5, -2.0, 0.0), (2.5, -2.0, 0.0), (-2.5, 2.0, 0.0), (2.5, 2.0, 0.0)], [], [(0, 1, 3, 2)])
_uv = me_plane_002.uv_layers.new(name='UVMap')
_uv.uv.foreach_set('vector', [0.0, 0.0, 1.0, 0.0, 1.0, 1.0, 0.0, 1.0])
me_plane_002.materials.append(mat_brickspaintedwhite001_2k)
me_plane_002.update()
me_plane_003 = bpy.data.meshes.new('Plane.003')
me_plane_003.from_pydata([(-2.5, -3.5, 0.0), (2.5, -3.5, 0.0), (-2.5, 3.5, 0.0), (2.5, 3.5, 0.0)], [], [(0, 1, 3, 2)])
_uv = me_plane_003.uv_layers.new(name='UVMap')
_uv.uv.foreach_set('vector', [0.0, 0.0, 1.0, 0.0, 1.0, 1.0, 0.0, 1.0])
me_plane_003.materials.append(mat_brickspaintedwhite001_2k)
me_plane_003.update()
me_plane_004 = bpy.data.meshes.new('Plane.004')
me_plane_004.from_pydata([(-2.5, -2.0, 0.0), (2.5, -2.0, 0.0), (-2.5, 2.0, 0.0), (2.5, 2.0, 0.0)], [], [(0, 2, 3, 1)])
_uv = me_plane_004.uv_layers.new(name='UVMap')
_uv.uv.foreach_set('vector', [0.0, 0.0, 0.0, 1.0, 1.0, 1.0, 1.0, 0.0])
me_plane_004.materials.append(mat_brickspaintedwhite001_2k)
me_plane_004.update()
me_plane_006 = bpy.data.meshes.new('Plane.006')
me_plane_006.from_pydata([(-0.5, -1.5, 0.0), (0.5, -1.5, 0.0), (-0.5, 1.5, 0.0), (0.5, 1.5, 0.0), (-0.5, -1.5, 0.05), (0.5, -1.5, 0.05), (-0.5, 1.5, 0.05), (0.5, 1.5, 0.05)], [], [(0, 2, 3, 1), (4, 5, 7, 6), (1, 3, 7, 5), (2, 0, 4, 6), (3, 2, 6, 7)])
_k = set([(0, 1), (0, 2), (0, 4), (1, 3), (1, 5), (2, 3), (2, 6), (3, 7), (4, 5), (4, 6), (5, 7), (6, 7)])
me_plane_006.attributes.new('sharp_edge', 'BOOLEAN', 'EDGE').data.foreach_set('value', [ (min(e.vertices), max(e.vertices)) in _k for e in me_plane_006.edges])
_uv = me_plane_006.uv_layers.new(name='UVMap')
_uv.uv.foreach_set('vector', [0.3333, 0.0, 0.3333, 1.0, 5.96e-08, 1.0, 0.0, 5.96e-08, 0.3333, 5.96e-08, 0.6667, 0.0, 0.6667, 1.0, 0.3333, 1.0, 0.6667, 1.0, 0.6667, 0.0, 0.6833, 1.192e-07, 0.6833, 1.0, 0.6833, 1.0, 0.6833, 0.0, 0.7, 0.0, 0.7, 1.0, 0.7, 0.6667, 0.7, 0.3333, 0.7167, 0.3333, 0.7167, 0.6667])
me_plane_006.materials.append(mat_brickspaintedwhite001_2k_005)
me_plane_006.update()
me_plane_007 = bpy.data.meshes.new('Plane.007')
me_plane_007.from_pydata([(-0.5, -1.25, 0.0), (0.5, -1.25, 0.0), (-0.5, 1.25, 0.0), (0.5, 1.25, 0.0), (-0.5, -1.25, 0.05), (0.5, -1.25, 0.05), (-0.5, 1.25, 0.05), (0.5, 1.25, 0.05)], [], [(0, 2, 3, 1), (4, 5, 7, 6), (0, 1, 5, 4), (1, 3, 7, 5), (2, 0, 4, 6), (3, 2, 6, 7)])
_k = set([(0, 1), (0, 2), (0, 4), (1, 3), (1, 5), (2, 3), (2, 6), (3, 7), (4, 5), (4, 6), (5, 7), (6, 7)])
me_plane_007.attributes.new('sharp_edge', 'BOOLEAN', 'EDGE').data.foreach_set('value', [ (min(e.vertices), max(e.vertices)) in _k for e in me_plane_007.edges])
_uv = me_plane_007.uv_layers.new(name='UVMap')
_uv.uv.foreach_set('vector', [0.4, 1.0, 0.4, 0.0, 0.8, 0.0, 0.8, 1.0, 0.4, 1.0, 0.0, 1.0, 9.537e-08, 0.0, 0.4, 0.0, 0.86, 0.4, 0.86, 0.8, 0.84, 0.8, 0.84, 0.4, 0.82, 0.0, 0.82, 1.0, 0.8, 1.0, 0.8, 0.0, 0.84, 0.0, 0.84, 1.0, 0.82, 1.0, 0.82, 0.0, 0.86, 0.0, 0.86, 0.4, 0.84, 0.4, 0.84, 0.0])
me_plane_007.materials.append(mat_brickspaintedwhite001_2k_004)
me_plane_007.update()
me_plane_008 = bpy.data.meshes.new('Plane.008')
me_plane_008.from_pydata([(-2.0, -3.5, 0.0), (2.0, -3.5, 0.0), (-2.0, 3.5, 0.0), (2.0, 3.5, 0.0)], [], [(0, 1, 3, 2)])
_uv = me_plane_008.uv_layers.new(name='UVMap')
_uv.uv.foreach_set('vector', [0.5714, 1.0, 0.0, 1.0, 1.947e-07, 0.0, 0.5714, 6.812e-08])
me_plane_008.materials.append(mat_woodflooring044_2k_001)
me_plane_008.update()
me_cube_009 = bpy.data.meshes.new('Cube.009')
me_cube_009.from_pydata([(-0.5, -0.25, -0.45), (-0.5, -0.25, 0.45), (-0.5, 0.25, -0.45), (-0.5, 0.25, 0.45), (0.5, -0.25, -0.45), (0.5, -0.25, 0.45), (0.5, 0.25, -0.45), (0.5, 0.25, 0.45)], [], [(0, 1, 3, 2), (2, 3, 7, 6), (6, 7, 5, 4), (4, 5, 1, 0), (2, 6, 4, 0), (7, 3, 1, 5)])
_k = set([(0, 2), (1, 3), (1, 5), (3, 7), (4, 6), (5, 7)])
me_cube_009.attributes.new('sharp_edge', 'BOOLEAN', 'EDGE').data.foreach_set('value', [ (min(e.vertices), max(e.vertices)) in _k for e in me_cube_009.edges])
_uv = me_cube_009.uv_layers.new(name='UVMap')
_uv.uv.foreach_set('vector', [0.7498, 0.4998, 0.7498, 0.9489, 0.5002, 0.9489, 0.5002, 0.4998, 0.4494, 0.4993, 0.0002322, 0.4993, 0.0002323, 0.0002322, 0.4494, 0.0002323, 0.9998, 0.4998, 0.9998, 0.9489, 0.7502, 0.9489, 0.7502, 0.4998, 0.899, 0.4993, 0.4499, 0.4993, 0.4499, 0.0002322, 0.899, 0.0002322, 0.2498, 0.4998, 0.2498, 0.9988, 0.0002322, 0.9988, 0.0002323, 0.4998, 0.2502, 0.9988, 0.2502, 0.4998, 0.4998, 0.4998, 0.4998, 0.9988])
me_cube_009.materials.append(mat_woodflooring044_2k_003)
me_cube_009.update()
me_cube_010 = bpy.data.meshes.new('Cube.010')
me_cube_010.from_pydata([(-0.5, -0.25, -0.6), (-0.5, -0.25, 0.6), (-0.5, 0.25, -0.6), (-0.5, 0.25, 0.6), (0.5, -0.25, -0.6), (0.5, -0.25, 0.6), (0.5, 0.25, -0.6), (0.5, 0.25, 0.6)], [], [(0, 1, 3, 2), (2, 3, 7, 6), (6, 7, 5, 4), (4, 5, 1, 0), (2, 6, 4, 0), (7, 3, 1, 5)])
_k = set([(0, 2), (1, 3), (1, 5), (3, 7), (4, 6), (5, 7)])
me_cube_010.attributes.new('sharp_edge', 'BOOLEAN', 'EDGE').data.foreach_set('value', [ (min(e.vertices), max(e.vertices)) in _k for e in me_cube_010.edges])
_uv = me_cube_010.uv_layers.new(name='UVMap')
_uv.uv.foreach_set('vector', [0.7498, 0.4998, 0.7498, 0.9489, 0.5002, 0.9489, 0.5002, 0.4998, 0.4494, 0.4993, 0.0002322, 0.4993, 0.0002323, 0.0002322, 0.4494, 0.0002323, 0.9998, 0.4998, 0.9998, 0.9489, 0.7502, 0.9489, 0.7502, 0.4998, 0.899, 0.4993, 0.4499, 0.4993, 0.4499, 0.0002322, 0.899, 0.0002322, 0.2498, 0.4998, 0.2498, 0.9988, 0.0002322, 0.9988, 0.0002323, 0.4998, 0.2502, 0.9988, 0.2502, 0.4998, 0.4998, 0.4998, 0.4998, 0.9988])
me_cube_010.materials.append(mat_woodflooring044_2k_004)
me_cube_010.update()
me_cube_011 = bpy.data.meshes.new('Cube.011')
me_cube_011.from_pydata([(-0.5, -0.25, -0.75), (-0.5, -0.25, 0.75), (-0.5, 0.25, -0.75), (-0.5, 0.25, 0.75), (0.5, -0.25, -0.75), (0.5, -0.25, 0.75), (0.5, 0.25, -0.75), (0.5, 0.25, 0.75)], [], [(0, 1, 3, 2), (2, 3, 7, 6), (6, 7, 5, 4), (4, 5, 1, 0), (2, 6, 4, 0), (7, 3, 1, 5)])
_k = set([(0, 2), (1, 3), (1, 5), (3, 7), (4, 6), (5, 7)])
me_cube_011.attributes.new('sharp_edge', 'BOOLEAN', 'EDGE').data.foreach_set('value', [ (min(e.vertices), max(e.vertices)) in _k for e in me_cube_011.edges])
_uv = me_cube_011.uv_layers.new(name='UVMap')
_uv.uv.foreach_set('vector', [0.7498, 0.4998, 0.7498, 0.9489, 0.5002, 0.9489, 0.5002, 0.4998, 0.4494, 0.4993, 0.0002322, 0.4993, 0.0002323, 0.0002322, 0.4494, 0.0002323, 0.9998, 0.4998, 0.9998, 0.9489, 0.7502, 0.9489, 0.7502, 0.4998, 0.899, 0.4993, 0.4499, 0.4993, 0.4499, 0.0002322, 0.899, 0.0002322, 0.2498, 0.4998, 0.2498, 0.9988, 0.0002322, 0.9988, 0.0002323, 0.4998, 0.2502, 0.9988, 0.2502, 0.4998, 0.4998, 0.4998, 0.4998, 0.9988])
me_cube_011.materials.append(mat_woodflooring044_2k_005)
me_cube_011.update()
me_cube_012 = bpy.data.meshes.new('Cube.012')
me_cube_012.from_pydata([(-0.5, -0.5, -0.9), (-0.5, -0.5, 0.9), (-0.5, 0.5, -0.9), (-0.5, 0.5, 0.9), (0.5, -0.5, -0.9), (0.5, -0.5, 0.9), (0.5, 0.5, -0.9), (0.5, 0.5, 0.9)], [], [(0, 1, 3, 2), (2, 3, 7, 6), (6, 7, 5, 4), (4, 5, 1, 0), (2, 6, 4, 0), (7, 3, 1, 5)])
_k = set([(0, 2), (1, 3), (1, 5), (3, 7), (4, 6), (5, 7)])
me_cube_012.attributes.new('sharp_edge', 'BOOLEAN', 'EDGE').data.foreach_set('value', [ (min(e.vertices), max(e.vertices)) in _k for e in me_cube_012.edges])
_uv = me_cube_012.uv_layers.new(name='UVMap')
_uv.uv.foreach_set('vector', [0.7498, 0.4998, 0.7498, 0.9489, 0.5002, 0.9489, 0.5002, 0.4998, 0.4494, 0.4993, 0.0002322, 0.4993, 0.0002323, 0.0002322, 0.4494, 0.0002323, 0.9998, 0.4998, 0.9998, 0.9489, 0.7502, 0.9489, 0.7502, 0.4998, 0.899, 0.4993, 0.4499, 0.4993, 0.4499, 0.0002322, 0.899, 0.0002322, 0.2498, 0.4998, 0.2498, 0.9988, 0.0002322, 0.9988, 0.0002323, 0.4998, 0.2502, 0.9988, 0.2502, 0.4998, 0.4998, 0.4998, 0.4998, 0.9988])
me_cube_012.materials.append(mat_woodflooring044_2k_006)
me_cube_012.update()
me_plane_009 = bpy.data.meshes.new('Plane.009')
me_plane_009.from_pydata([(-2.0, -3.5, 0.0), (2.0, -3.5, 0.0), (-2.0, 3.5, 0.0), (2.0, 3.5, 0.0)], [], [(0, 1, 3, 2)])
_uv = me_plane_009.uv_layers.new(name='UVMap')
_uv.uv.foreach_set('vector', [0.002619, 0.7857, 0.002619, 0.2143, 1.002, 0.2143, 1.002, 0.7857])
me_plane_009.materials.append(mat_woodflooring044_2k_007)
me_plane_009.update()
me_plane_010 = bpy.data.meshes.new('Plane.010')
me_plane_010.from_pydata([(-1.5, -1.75, 0.0), (1.5, -1.75, 0.0), (-1.5, 1.75, 0.0), (1.5, 1.75, 0.0)], [], [(0, 1, 3, 2)])
_uv = me_plane_010.uv_layers.new(name='UVMap')
_uv.uv.foreach_set('vector', [0.002619, 0.7857, 0.002619, 0.2143, 1.002, 0.2143, 1.002, 0.7857])
me_plane_010.materials.append(mat_woodflooring044_2k_008)
me_plane_010.update()
me_plane_011 = bpy.data.meshes.new('Plane.011')
me_plane_011.from_pydata([(-1.0, -1.0, 0.0), (1.0, -1.0, 0.0), (-1.0, 1.0, 0.0), (1.0, 1.0, 0.0)], [], [(0, 1, 3, 2)])
_uv = me_plane_011.uv_layers.new(name='UVMap')
_uv.uv.foreach_set('vector', [0.0, 0.0, 1.0, 0.0, 1.0, 1.0, 0.0, 1.0])
me_plane_011.materials.append(mat_metalpanelrectangular001_2k)
me_plane_011.update()

# ---- objects
ob_cube = bpy.data.objects.new('Cube', me_cube_001)
ob_cube_005 = bpy.data.objects.new('Cube.005', me_cube_006)
ob_cube_006 = bpy.data.objects.new('Cube.006', me_cube_007)
ob_plane_001 = bpy.data.objects.new('Plane.001', me_plane_001)
ob_plane_002 = bpy.data.objects.new('Plane.002', me_plane_002)
ob_plane_003 = bpy.data.objects.new('Plane.003', me_plane_003)
ob_plane_004 = bpy.data.objects.new('Plane.004', me_plane_004)
ob_plane_006 = bpy.data.objects.new('Plane.006', me_plane_006)
ob_plane_007 = bpy.data.objects.new('Plane.007', me_plane_007)
ob_plane_005 = bpy.data.objects.new('Plane.005', me_plane_008)
ob_cube_007 = bpy.data.objects.new('Cube.007', me_cube_009)
ob_cube_003 = bpy.data.objects.new('Cube.003', me_cube_010)
ob_cube_002 = bpy.data.objects.new('Cube.002', me_cube_011)
ob_cube_001 = bpy.data.objects.new('Cube.001', me_cube_012)
ob_plane_008 = bpy.data.objects.new('Plane.008', me_plane_009)
ob_plane_009 = bpy.data.objects.new('Plane.009', me_plane_010)
ob_plane = bpy.data.objects.new('Plane', me_plane_011)

# ---- transforms, parenting, visibility, modifiers, constraints
ob_cube.location = (0.5, 1.75, 1.25)
ob_cube_005.location = (-1.505, 0.25, 0.15)
ob_cube_006.location = (-1.505, 0.75, 0.3)
ob_plane_001.location = (2.0, 0.0, 2.5)
ob_plane_001.rotation_euler = (0.0, 1.571, 0.0)
ob_plane_002.location = (0.0, 3.5, 2.5)
ob_plane_002.rotation_euler = (1.571, 1.571, 0.0)
ob_plane_003.location = (-2.0, 0.0, 2.5)
ob_plane_003.rotation_euler = (0.0, 1.571, 0.0)
ob_plane_004.location = (0.0, -3.5, 2.5)
ob_plane_004.rotation_euler = (1.571, 1.571, 0.0)
ob_plane_006.location = (0.5, 0.05, 3.0)
ob_plane_006.rotation_euler = (1.571, 1.571, 0.0)
ob_plane_007.location = (-1.0, 1.25, 3.0)
ob_plane_007.rotation_euler = (0.0, 1.571, 0.0)
ob_plane_005.location = (0.0, 0.0, 0.0)
ob_cube_007.location = (-1.5, 1.25, 0.45)
ob_cube_003.location = (-1.5, 1.75, 0.6)
ob_cube_002.location = (-1.5, 2.25, 0.75)
ob_cube_001.location = (-1.5, 3.0, 0.9)
ob_plane_008.location = (0.0, 0.0, 5.0)
ob_plane_008.rotation_euler = (0.0, 3.142, 0.0)
ob_plane_009.location = (0.5, 1.75, 2.5)
ob_plane.location = (0.527, 3.476, 3.507)
ob_plane.rotation_euler = (1.571, 0.0, 0.0)
ob_plane.scale = (0.75, 0.875, 1.0)

# ---- collection membership
col_collection.objects.link(ob_cube)
col_collection.objects.link(ob_cube_005)
col_collection.objects.link(ob_cube_006)
col_collection.objects.link(ob_plane_001)
col_collection.objects.link(ob_plane_002)
col_collection.objects.link(ob_plane_003)
col_collection.objects.link(ob_plane_004)
col_collection.objects.link(ob_plane_006)
col_collection.objects.link(ob_plane_007)
col_collection.objects.link(ob_plane_005)
col_collection.objects.link(ob_cube_007)
col_collection.objects.link(ob_cube_003)
col_collection.objects.link(ob_cube_002)
col_collection.objects.link(ob_cube_001)
col_collection.objects.link(ob_plane_008)
col_collection.objects.link(ob_plane_009)
col_collection.objects.link(ob_plane)

# ---- scene / render settings (as saved in the file)
scene.frame_start = 1; scene.frame_end = 250; scene.frame_set(1)
scene.render.engine = 'CYCLES'
scene.cycles.sampling_pattern = 'TABULATED_SOBOL'
scene.cycles.bake_type = 'DIFFUSE'
scene.view_settings.view_transform = 'Filmic'
bpy.context.view_layer.update()

# ---- added for rendering (the .blend has no active camera and no usable light): camera, sun
cam_auto = bpy.data.cameras.new('AutoCamera')
cam_auto.lens = 50.0
cam_auto.sensor_width = 36.0
cam_auto.clip_end = 1000.0
ob_auto_camera = bpy.data.objects.new('AutoCamera', cam_auto)
scene.collection.objects.link(ob_auto_camera)
ob_auto_camera.location = (8.77689, -10.5353, 9.52357)
ob_auto_camera.rotation_euler = (1.09748, -7.21219e-08, 0.694738)
scene.camera = ob_auto_camera
light_auto_sun = bpy.data.lights.new('AutoSun', 'SUN')
light_auto_sun.energy = 3.0
light_auto_sun.angle = 0.0523599
ob_auto_sun = bpy.data.objects.new('AutoSun', light_auto_sun)
scene.collection.objects.link(ob_auto_sun)
ob_auto_sun.rotation_euler = (0.872665, 0.174533, 0.523599)
bpy.context.view_layer.update()
